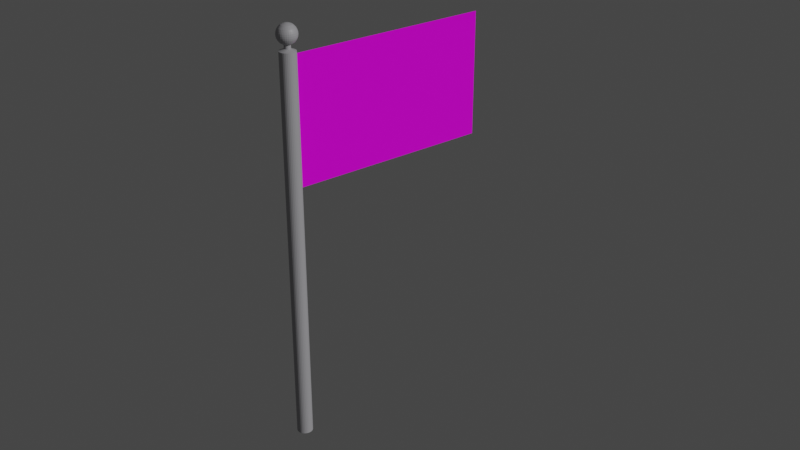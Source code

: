 # Source: Flag.blend  (saved by Blender 3.2.14; exported with 4.5.12 LTS)
import bpy
from mathutils import Matrix  # noqa: F401  (used for matrix-valued properties, if any)

bpy.ops.wm.read_factory_settings(use_empty=True)
scene = bpy.context.scene
scene.name = 'Scene'

# ---- collections
col_collection = bpy.data.collections.new('Collection'); scene.collection.children.link(col_collection)

# ---- images (referenced by path relative to the original .blend; pixels are not part of the script)
import os
ASSET_DIR = os.environ.get("B2B_ASSET_DIR", "")  # directory of the original .blend (textures are referenced by path, not embedded)
HERE = os.path.dirname(os.path.abspath(__file__))  # packed textures are extracted next to this script under _unpacked/

def load_image(name, relpath, width, height, colorspace="sRGB"):
    """Load a texture the original file referenced (path relative to the .blend, or extracted next to this script)."""
    p = next((c for c in (os.path.join(HERE, relpath), os.path.join(ASSET_DIR, relpath)) if relpath and os.path.exists(c)), "")
    if p:
        img = bpy.data.images.load(p, check_existing=True)
        img.name = name
    else:  # same state as the original file: an image datablock whose file is absent (Cycles renders it pink)
        img = bpy.data.images.new(name, width, height)
        img.source = "FILE"
        img.filepath = "//" + (relpath or name)
    img.colorspace_settings.name = colorspace
    return img
img_jordanflag_png = load_image('JordanFlag.png', 'JordanFlag.png', 1024, 1024, 'sRGB')

# ---- materials (node trees are filled in below, after node groups)
mat_material_001 = bpy.data.materials.new('Material.001')
mat_material_001.use_transparent_shadow = False
mat_material_002 = bpy.data.materials.new('Material.002')
mat_material_002.use_transparent_shadow = False

# ---- material node trees
mat_material_001.use_nodes = True; mat_material_001.node_tree.nodes.clear()
_N = mat_material_001.node_tree.nodes; _L = mat_material_001.node_tree.links
n0 = _N.new('ShaderNodeBsdfPrincipled'); n0.name = 'Principled BSDF'; n0.location = (10, 300)
n0.distribution = 'GGX'
n0.subsurface_method = 'RANDOM_WALK_SKIN'
n0.inputs[0].default_value = (0.402, 0.3968, 0.4179, 1.0)
n0.inputs[3].default_value = 1.45
n0.inputs[27].default_value = (0.0, 0.0, 0.0, 1.0)
n0.inputs[28].default_value = 1.0
n1 = _N.new('ShaderNodeOutputMaterial'); n1.name = 'Material Output'; n1.location = (300, 300)
_L.new(n0.outputs[0], n1.inputs[0])
n1.is_active_output = True
mat_material_002.use_nodes = True; mat_material_002.node_tree.nodes.clear()
_N = mat_material_002.node_tree.nodes; _L = mat_material_002.node_tree.links
n0 = _N.new('ShaderNodeBsdfPrincipled'); n0.name = 'Principled BSDF'; n0.location = (10, 300)
n0.distribution = 'GGX'
n0.subsurface_method = 'RANDOM_WALK_SKIN'
n0.inputs[2].default_value = 0.0
n0.inputs[3].default_value = 1.45
n0.inputs[27].default_value = (0.0, 0.0, 0.0, 1.0)
n0.inputs[28].default_value = 1.0
n1 = _N.new('ShaderNodeOutputMaterial'); n1.name = 'Material Output'; n1.location = (300, 300)
n2 = _N.new('ShaderNodeTexImage'); n2.name = 'Image Texture'; n2.location = (-309, 114)
n2.image = img_jordanflag_png
_L.new(n0.outputs[0], n1.inputs[0])
_L.new(n2.outputs[0], n0.inputs[0])
n1.is_active_output = True

# ---- world
world_world = bpy.data.worlds.new('World'); scene.world = world_world
world_world.use_nodes = True; world_world.node_tree.nodes.clear()
_N = world_world.node_tree.nodes; _L = world_world.node_tree.links
n0 = _N.new('ShaderNodeOutputWorld'); n0.name = 'World Output'; n0.location = (300, 300)
n1 = _N.new('ShaderNodeBackground'); n1.name = 'Background'; n1.location = (10, 300)
n1.inputs[0].default_value = (0.05088, 0.05088, 0.05088, 1.0)
_L.new(n1.outputs[0], n0.inputs[0])
n0.is_active_output = True
world_world.color = (0.05088, 0.05088, 0.05088)
world_world.use_sun_shadow = False
world_world.sun_shadow_jitter_overblur = 0.0

# ---- cameras
cam_camera = bpy.data.cameras.new('Camera')
cam_camera.clip_end = 100.0
cam_camera.ortho_scale = 7.314

# ---- lights
light_light = bpy.data.lights.new('Light', 'SUN')
light_light.transmission_factor = 0.0
light_light.angle = 0.1993
light_light.energy = 1.76
light_light.shadow_soft_size = 0.1
light_light.shadow_cascade_max_distance = 1000.0

# ---- meshes
me_cylinder = bpy.data.meshes.new('Cylinder')
me_cylinder.from_pydata([(0.0, 1.0, -1.0), (0.0, 1.0, 0.996), (0.1951, 0.9808, -1.0), (0.1951, 0.9808, 0.996), (0.3827, 0.9239, -1.0), (0.3827, 0.9239, 0.996), (0.5556, 0.8315, -1.0), (0.5556, 0.8315, 0.996), (0.7071, 0.7071, -1.0), (0.7071, 0.7071, 0.996), (0.8315, 0.5556, -1.0), (0.8315, 0.5556, 0.996), (0.9239, 0.3827, -1.0), (0.9239, 0.3827, 0.996), (0.9808, 0.1951, -1.0), (0.9808, 0.1951, 0.996), (1.0, -4.371e-08, -1.0), (1.0, -4.371e-08, 0.996), (0.9808, -0.1951, -1.0), (0.9808, -0.1951, 0.996), (0.9239, -0.3827, -1.0), (0.9239, -0.3827, 0.996), (0.8315, -0.5556, -1.0), (0.8315, -0.5556, 0.996), (0.7071, -0.7071, -1.0), (0.7071, -0.7071, 0.996), (0.5556, -0.8315, -1.0), (0.5556, -0.8315, 0.996), (0.3827, -0.9239, -1.0), (0.3827, -0.9239, 0.996), (0.1951, -0.9808, -1.0), (0.1951, -0.9808, 0.996), (-8.742e-08, -1.0, -1.0), (-8.742e-08, -1.0, 0.996), (-0.1951, -0.9808, -1.0), (-0.1951, -0.9808, 0.996), (-0.3827, -0.9239, -1.0), (-0.3827, -0.9239, 0.996), (-0.5556, -0.8315, -1.0), (-0.5556, -0.8315, 0.996), (-0.7071, -0.7071, -1.0), (-0.7071, -0.7071, 0.996), (-0.8315, -0.5556, -1.0), (-0.8315, -0.5556, 0.996), (-0.9239, -0.3827, -1.0), (-0.9239, -0.3827, 0.996), (-0.9808, -0.1951, -1.0), (-0.9808, -0.1951, 0.996), (-1.0, 1.192e-08, -1.0), (-1.0, 1.192e-08, 0.996), (-0.9808, 0.1951, -1.0), (-0.9808, 0.1951, 0.996), (-0.9239, 0.3827, -1.0), (-0.9239, 0.3827, 0.996), (-0.8315, 0.5556, -1.0), (-0.8315, 0.5556, 0.996), (-0.7071, 0.7071, -1.0), (-0.7071, 0.7071, 0.996), (-0.5556, 0.8315, -1.0), (-0.5556, 0.8315, 0.996), (-0.3827, 0.9239, -1.0), (-0.3827, 0.9239, 0.996), (-0.1951, 0.9808, -1.0), (-0.1951, 0.9808, 0.996), (0.07627, 0.3834, 1.006), (6.918e-08, 0.391, 1.006), (0.1496, 0.3612, 1.006), (0.2172, 0.3251, 1.006), (0.2764, 0.2764, 1.006), (0.3251, 0.2172, 1.006), (0.3612, 0.1496, 1.006), (0.3834, 0.07627, 1.006), (0.3834, -0.07627, 1.006), (0.3612, -0.1496, 1.006), (0.3251, -0.2172, 1.006), (0.2764, -0.2764, 1.006), (0.2172, -0.3251, 1.006), (0.1496, -0.3612, 1.006), (0.07627, -0.3834, 1.006), (3.5e-08, -0.391, 1.006), (-0.07627, -0.3834, 1.006), (-0.1496, -0.3612, 1.006), (-0.2172, -0.3251, 1.006), (-0.2764, -0.2764, 1.006), (-0.3251, -0.2172, 1.006), (-0.3612, -0.1496, 1.006), (-0.3834, -0.07627, 1.006), (-0.3834, 0.07627, 1.006), (-0.3612, 0.1496, 1.006), (-0.3251, 0.2172, 1.006), (-0.2764, 0.2764, 1.006), (-0.2172, 0.3251, 1.006), (-0.1496, 0.3612, 1.006), (-0.07627, 0.3834, 1.006), (5.845e-07, 0.2428, 1.12), (5.845e-07, 0.4762, 1.117), (5.845e-07, 0.6913, 1.113), (5.845e-07, 0.8799, 1.106), (5.845e-07, 1.035, 1.099), (5.845e-07, 1.15, 1.09), (5.845e-07, 1.22, 1.081), (5.845e-07, 1.035, 1.044), (5.845e-07, 0.8799, 1.036), (5.845e-07, 0.6913, 1.03), (0.04736, 0.2381, 1.12), (0.0929, 0.4671, 1.117), (0.1349, 0.6781, 1.113), (0.1717, 0.863, 1.106), (0.2019, 1.015, 1.099), (0.2243, 1.128, 1.09), (0.2381, 1.197, 1.081), (0.2428, 1.22, 1.071), (0.2381, 1.197, 1.061), (0.2243, 1.128, 1.052), (0.2019, 1.015, 1.044), (0.1717, 0.863, 1.036), (0.1349, 0.6781, 1.03), (0.0764, 0.3841, 1.025), (0.0929, 0.2243, 1.12), (0.1822, 0.44, 1.117), (0.2646, 0.6387, 1.113), (0.3367, 0.8129, 1.106), (0.396, 0.9559, 1.099), (0.44, 1.062, 1.09), (0.4671, 1.128, 1.081), (0.4762, 1.15, 1.071), (0.4671, 1.128, 1.061), (0.44, 1.062, 1.052), (0.396, 0.9559, 1.044), (0.3367, 0.8129, 1.036), (0.2646, 0.6387, 1.03), (0.1499, 0.3618, 1.025), (0.1349, 0.2019, 1.12), (0.2646, 0.3959, 1.117), (0.3841, 0.5748, 1.113), (0.4889, 0.7316, 1.106), (0.5748, 0.8603, 1.099), (0.6387, 0.9559, 1.09), (0.6781, 1.015, 1.081), (0.6913, 1.035, 1.071), (0.6781, 1.015, 1.061), (0.6387, 0.9559, 1.052), (0.5748, 0.8603, 1.044), (0.4889, 0.7316, 1.036), (0.3841, 0.5748, 1.03), (0.2176, 0.3256, 1.025), (0.1717, 0.1717, 1.12), (0.3367, 0.3367, 1.117), (0.4889, 0.4889, 1.113), (0.6222, 0.6222, 1.106), (0.7316, 0.7316, 1.099), (0.8129, 0.8129, 1.09), (0.863, 0.863, 1.081), (0.8799, 0.8799, 1.071), (0.863, 0.863, 1.061), (0.8129, 0.8129, 1.052), (0.7316, 0.7316, 1.044), (0.6222, 0.6222, 1.036), (0.4889, 0.4889, 1.03), (0.2769, 0.2769, 1.025), (0.2019, 0.1349, 1.12), (0.396, 0.2646, 1.117), (0.5748, 0.3841, 1.113), (0.7316, 0.4889, 1.106), (0.8603, 0.5748, 1.099), (0.9559, 0.6387, 1.09), (1.015, 0.6781, 1.081), (1.035, 0.6913, 1.071), (1.015, 0.6781, 1.061), (0.9559, 0.6387, 1.052), (0.8603, 0.5748, 1.044), (0.7316, 0.4889, 1.036), (0.5748, 0.3841, 1.03), (0.3256, 0.2176, 1.025), (0.2243, 0.0929, 1.12), (0.44, 0.1822, 1.117), (0.6387, 0.2646, 1.113), (0.8129, 0.3367, 1.106), (0.9559, 0.3959, 1.099), (1.062, 0.44, 1.09), (1.128, 0.4671, 1.081), (1.15, 0.4762, 1.071), (1.128, 0.4671, 1.061), (1.062, 0.44, 1.052), (0.9559, 0.3959, 1.044), (0.8129, 0.3367, 1.036), (0.6387, 0.2646, 1.03), (0.3618, 0.1499, 1.025), (0.2381, 0.04736, 1.12), (0.4671, 0.0929, 1.117), (0.6781, 0.1349, 1.113), (0.863, 0.1717, 1.106), (1.015, 0.2019, 1.099), (1.128, 0.2243, 1.09), (1.197, 0.2381, 1.081), (1.22, 0.2428, 1.071), (1.197, 0.2381, 1.061), (1.128, 0.2243, 1.052), (1.015, 0.2019, 1.044), (0.863, 0.1717, 1.036), (0.6781, 0.1349, 1.03), (0.3841, 0.0764, 1.025), (0.2428, -4.368e-07, 1.12), (0.4762, -5.017e-07, 1.117), (0.6913, -4.925e-07, 1.113), (0.8799, -4.09e-07, 1.106), (1.035, -4.647e-07, 1.099), (1.15, -3.719e-07, 1.09), (1.22, -4.647e-07, 1.081), (1.244, -5.574e-07, 1.071), (1.22, -4.647e-07, 1.061), (1.15, -5.388e-07, 1.052), (1.035, -4.832e-07, 1.044), (0.8799, -4.09e-07, 1.036), (0.6913, -4.925e-07, 1.03), (0.3916, -4.333e-07, 1.025), (0.2381, -0.04736, 1.12), (0.4671, -0.0929, 1.117), (0.6781, -0.1349, 1.113), (0.863, -0.1717, 1.106), (1.015, -0.2019, 1.099), (1.128, -0.2243, 1.09), (1.197, -0.2381, 1.081), (1.22, -0.2428, 1.071), (1.197, -0.2381, 1.061), (1.128, -0.2243, 1.052), (1.015, -0.2019, 1.044), (0.863, -0.1717, 1.036), (0.6781, -0.1349, 1.03), (0.3841, -0.0764, 1.025), (0.2243, -0.0929, 1.12), (0.44, -0.1822, 1.117), (0.6387, -0.2646, 1.113), (0.8129, -0.3367, 1.106), (0.9559, -0.396, 1.099), (1.062, -0.44, 1.09), (1.128, -0.4671, 1.081), (1.15, -0.4762, 1.071), (1.128, -0.4671, 1.061), (1.062, -0.44, 1.052), (0.9559, -0.396, 1.044), (0.8129, -0.3367, 1.036), (0.6387, -0.2646, 1.03), (0.3618, -0.1499, 1.025), (0.2019, -0.1349, 1.12), (0.396, -0.2646, 1.117), (0.5748, -0.3841, 1.113), (0.7316, -0.4889, 1.106), (0.8603, -0.5748, 1.099), (0.9559, -0.6387, 1.09), (1.015, -0.6781, 1.081), (1.035, -0.6913, 1.071), (1.015, -0.6781, 1.061), (0.9559, -0.6387, 1.052), (0.8603, -0.5748, 1.044), (0.7316, -0.4889, 1.036), (0.5748, -0.3841, 1.03), (0.3256, -0.2176, 1.025), (0.1717, -0.1717, 1.12), (0.3367, -0.3367, 1.117), (0.4889, -0.4889, 1.113), (0.6222, -0.6222, 1.106), (0.7316, -0.7316, 1.099), (0.8129, -0.8129, 1.09), (0.863, -0.863, 1.081), (0.8799, -0.8799, 1.071), (0.863, -0.863, 1.061), (0.8129, -0.8129, 1.052), (0.7316, -0.7316, 1.044), (0.6222, -0.6222, 1.036), (0.4889, -0.4889, 1.03), (0.2769, -0.2769, 1.025), (0.1349, -0.2019, 1.12), (0.2646, -0.396, 1.117), (0.3841, -0.5748, 1.113), (0.4889, -0.7316, 1.106), (0.5748, -0.8603, 1.099), (0.6387, -0.9559, 1.09), (0.6781, -1.015, 1.081), (0.6913, -1.035, 1.071), (0.6781, -1.015, 1.061), (0.6387, -0.9559, 1.052), (0.5748, -0.8603, 1.044), (0.4889, -0.7316, 1.036), (0.3841, -0.5748, 1.03), (0.2176, -0.3256, 1.025), (0.0929, -0.2243, 1.12), (0.1822, -0.44, 1.117), (0.2646, -0.6387, 1.113), (0.3367, -0.8129, 1.106), (0.396, -0.9559, 1.099), (0.44, -1.062, 1.09), (0.4671, -1.128, 1.081), (0.4762, -1.15, 1.071), (0.4671, -1.128, 1.061), (0.44, -1.062, 1.052), (0.396, -0.9559, 1.044), (0.3367, -0.8129, 1.036), (0.2646, -0.6387, 1.03), (0.1499, -0.3618, 1.025), (0.04736, -0.2381, 1.12), (0.0929, -0.4671, 1.117), (0.1349, -0.6781, 1.113), (0.1717, -0.863, 1.106), (0.2019, -1.015, 1.099), (0.2243, -1.128, 1.09), (0.2381, -1.197, 1.081), (0.2428, -1.22, 1.071), (0.2381, -1.197, 1.061), (0.2243, -1.128, 1.052), (0.2019, -1.015, 1.044), (0.1717, -0.863, 1.036), (0.1349, -0.6781, 1.03), (0.0764, -0.3841, 1.025), (5.871e-07, -0.2428, 1.12), (5.501e-07, -0.4762, 1.117), (5.037e-07, -0.6913, 1.113), (6.428e-07, -0.8799, 1.106), (5.686e-07, -1.035, 1.099), (6.057e-07, -1.15, 1.09), (4.944e-07, -1.22, 1.081), (2.534e-07, -1.244, 1.071), (4.944e-07, -1.22, 1.061), (4.388e-07, -1.15, 1.052), (5.315e-07, -1.035, 1.044), (6.428e-07, -0.8799, 1.036), (5.037e-07, -0.6913, 1.03), (5.48e-07, -0.3916, 1.025), (-0.04736, -0.2381, 1.12), (-0.0929, -0.4671, 1.117), (-0.1349, -0.6781, 1.113), (-0.1717, -0.863, 1.106), (-0.2019, -1.015, 1.099), (-0.2243, -1.128, 1.09), (-0.2381, -1.197, 1.081), (-0.2428, -1.22, 1.071), (-0.2381, -1.197, 1.061), (-0.2243, -1.128, 1.052), (-0.2019, -1.015, 1.044), (-0.1717, -0.863, 1.036), (-0.1349, -0.6781, 1.03), (-0.0764, -0.3841, 1.025), (-0.0929, -0.2243, 1.12), (-0.1822, -0.44, 1.117), (-0.2646, -0.6387, 1.113), (-0.3367, -0.8129, 1.106), (-0.3959, -0.9559, 1.099), (-0.44, -1.062, 1.09), (-0.4671, -1.128, 1.081), (-0.4762, -1.15, 1.071), (-0.4671, -1.128, 1.061), (-0.44, -1.062, 1.052), (-0.3959, -0.9559, 1.044), (-0.3367, -0.8129, 1.036), (-0.2646, -0.6387, 1.03), (-0.1499, -0.3618, 1.025), (-0.1349, -0.2019, 1.12), (-0.2646, -0.396, 1.117), (-0.3841, -0.5748, 1.113), (-0.4889, -0.7316, 1.106), (-0.5748, -0.8603, 1.099), (-0.6387, -0.9559, 1.09), (-0.6781, -1.015, 1.081), (-0.6913, -1.035, 1.071), (-0.6781, -1.015, 1.061), (-0.6387, -0.9559, 1.052), (-0.5748, -0.8603, 1.044), (-0.4889, -0.7316, 1.036), (-0.3841, -0.5748, 1.03), (-0.2176, -0.3256, 1.025), (-0.1717, -0.1717, 1.12), (-0.3367, -0.3367, 1.117), (-0.4889, -0.4889, 1.113), (-0.6222, -0.6222, 1.106), (-0.7316, -0.7316, 1.099), (-0.8129, -0.8129, 1.09), (-0.863, -0.863, 1.081), (-0.8799, -0.8799, 1.071), (-0.863, -0.863, 1.061), (-0.8129, -0.8129, 1.052), (-0.7316, -0.7316, 1.044), (-0.6222, -0.6222, 1.036), (-0.4889, -0.4889, 1.03), (-0.2769, -0.2769, 1.025), (-0.2019, -0.1349, 1.12), (-0.3959, -0.2646, 1.117), (-0.5748, -0.3841, 1.113), (-0.7316, -0.4889, 1.106), (-0.8603, -0.5748, 1.099), (-0.9559, -0.6387, 1.09), (-1.015, -0.6781, 1.081), (-1.035, -0.6913, 1.071), (-1.015, -0.6781, 1.061), (-0.9559, -0.6387, 1.052), (-0.8603, -0.5748, 1.044), (-0.7316, -0.4889, 1.036), (-0.5748, -0.3841, 1.03), (-0.3256, -0.2176, 1.025), (4.84e-07, -5.017e-07, 1.121), (-0.2243, -0.0929, 1.12), (-0.44, -0.1822, 1.117), (-0.6387, -0.2646, 1.113), (-0.8129, -0.3367, 1.106), (-0.9559, -0.396, 1.099), (-1.062, -0.44, 1.09), (-1.128, -0.4671, 1.081), (-1.15, -0.4762, 1.071), (-1.128, -0.4671, 1.061), (-1.062, -0.44, 1.052), (-0.9559, -0.396, 1.044), (-0.8129, -0.3367, 1.036), (-0.6387, -0.2646, 1.03), (-0.3618, -0.1499, 1.025), (-0.2381, -0.04736, 1.12), (-0.4671, -0.0929, 1.117), (-0.6781, -0.1349, 1.113), (-0.863, -0.1717, 1.106), (-1.015, -0.2019, 1.099), (-1.128, -0.2243, 1.09), (-1.197, -0.2381, 1.081), (-1.22, -0.2428, 1.071), (-1.197, -0.2381, 1.061), (-1.128, -0.2243, 1.052), (-1.015, -0.2019, 1.044), (-0.863, -0.1717, 1.036), (-0.6781, -0.1349, 1.03), (-0.3841, -0.0764, 1.025), (-0.2428, -4.415e-07, 1.12), (-0.4762, -4.09e-07, 1.117), (-0.6913, -3.441e-07, 1.113), (-0.8799, -4.647e-07, 1.106), (-1.035, -4.09e-07, 1.099), (-1.15, -3.534e-07, 1.09), (-1.22, -2.607e-07, 1.081), (-1.244, 1.287e-07, 1.071), (-1.22, -2.607e-07, 1.061), (-1.15, -2.051e-07, 1.052), (-1.035, -3.905e-07, 1.044), (-0.8799, -4.647e-07, 1.036), (-0.6913, -3.441e-07, 1.03), (-0.3916, -3.952e-07, 1.025), (-0.2381, 0.04736, 1.12), (-0.4671, 0.0929, 1.117), (-0.6781, 0.1349, 1.113), (-0.863, 0.1717, 1.106), (-1.015, 0.2019, 1.099), (-1.128, 0.2243, 1.09), (-1.197, 0.2381, 1.081), (-1.22, 0.2428, 1.071), (-1.197, 0.2381, 1.061), (-1.128, 0.2243, 1.052), (-1.015, 0.2019, 1.044), (-0.863, 0.1717, 1.036), (-0.6781, 0.1349, 1.03), (-0.3841, 0.0764, 1.025), (-0.2243, 0.0929, 1.12), (-0.44, 0.1822, 1.117), (-0.6387, 0.2646, 1.113), (-0.8129, 0.3367, 1.106), (-0.9559, 0.3959, 1.099), (-1.062, 0.44, 1.09), (-1.128, 0.4671, 1.081), (-1.15, 0.4762, 1.071), (-1.128, 0.4671, 1.061), (-1.062, 0.44, 1.052), (-0.9559, 0.3959, 1.044), (-0.8129, 0.3367, 1.036), (-0.6387, 0.2646, 1.03), (-0.3618, 0.1499, 1.025), (-0.2019, 0.1349, 1.12), (-0.3959, 0.2646, 1.117), (-0.5748, 0.3841, 1.113), (-0.7316, 0.4889, 1.106), (-0.8603, 0.5748, 1.099), (-0.9559, 0.6387, 1.09), (-1.015, 0.6781, 1.081), (-1.035, 0.6913, 1.071), (-1.015, 0.6781, 1.061), (-0.9559, 0.6387, 1.052), (-0.8603, 0.5748, 1.044), (-0.7316, 0.4889, 1.036), (-0.5748, 0.3841, 1.03), (-0.3256, 0.2176, 1.025), (-0.1717, 0.1717, 1.12), (-0.3367, 0.3367, 1.117), (-0.4889, 0.4889, 1.113), (-0.6222, 0.6222, 1.106), (-0.7316, 0.7316, 1.099), (-0.8129, 0.8129, 1.09), (-0.863, 0.863, 1.081), (-0.8799, 0.8799, 1.071), (-0.863, 0.863, 1.061), (-0.8129, 0.8129, 1.052), (-0.7316, 0.7316, 1.044), (-0.6222, 0.6222, 1.036), (-0.4889, 0.4889, 1.03), (-0.2769, 0.2769, 1.025), (-0.1349, 0.2019, 1.12), (-0.2646, 0.3959, 1.117), (-0.3841, 0.5748, 1.113), (-0.4889, 0.7316, 1.106), (-0.5748, 0.8603, 1.099), (-0.6387, 0.9559, 1.09), (-0.6781, 1.015, 1.081), (-0.6913, 1.035, 1.071), (-0.6781, 1.015, 1.061), (-0.6387, 0.9559, 1.052), (-0.5748, 0.8603, 1.044), (-0.4889, 0.7316, 1.036), (-0.3841, 0.5748, 1.03), (-0.2176, 0.3256, 1.025), (-0.0929, 0.2243, 1.12), (-0.1822, 0.44, 1.117), (-0.2646, 0.6387, 1.113), (-0.3367, 0.8129, 1.106), (-0.3959, 0.9559, 1.099), (-0.44, 1.062, 1.09), (-0.4671, 1.128, 1.081), (-0.4762, 1.15, 1.071), (-0.4671, 1.128, 1.061), (-0.44, 1.062, 1.052), (-0.3959, 0.9559, 1.044), (-0.3367, 0.8129, 1.036), (-0.2646, 0.6387, 1.03), (-0.1499, 0.3618, 1.025), (-0.04736, 0.2381, 1.12), (-0.0929, 0.4671, 1.117), (-0.1349, 0.6781, 1.113), (-0.1717, 0.863, 1.106), (-0.2019, 1.015, 1.099), (-0.2243, 1.128, 1.09), (-0.2381, 1.197, 1.081), (-0.2428, 1.22, 1.071), (-0.2381, 1.197, 1.061), (-0.2243, 1.128, 1.052), (-0.2019, 1.015, 1.044), (-0.1717, 0.863, 1.036), (-0.1349, 0.6781, 1.03), (-0.0764, 0.3841, 1.025), (1.255e-06, 1.244, 1.071), (8.653e-07, 1.22, 1.061), (8.282e-07, 1.15, 1.052), (6.166e-07, 0.3916, 1.025), (0.3916, -4.333e-07, 1.006), (-0.3916, -3.952e-07, 1.006)], [], [(0, 1, 3, 2), (2, 3, 5, 4), (4, 5, 7, 6), (6, 7, 9, 8), (8, 9, 11, 10), (10, 11, 13, 12), (12, 13, 15, 14), (14, 15, 17, 16), (16, 17, 19, 18), (18, 19, 21, 20), (20, 21, 23, 22), (22, 23, 25, 24), (24, 25, 27, 26), (26, 27, 29, 28), (28, 29, 31, 30), (30, 31, 33, 32), (32, 33, 35, 34), (34, 35, 37, 36), (36, 37, 39, 38), (38, 39, 41, 40), (40, 41, 43, 42), (42, 43, 45, 44), (44, 45, 47, 46), (46, 47, 49, 48), (48, 49, 51, 50), (50, 51, 53, 52), (52, 53, 55, 54), (54, 55, 57, 56), (56, 57, 59, 58), (58, 59, 61, 60), (11, 9, 68, 69), (60, 61, 63, 62), (62, 63, 1, 0), (0, 2, 4, 6, 8, 10, 12, 14, 16, 18, 20, 22, 24, 26, 28, 30, 32, 34, 36, 38, 40, 42, 44, 46, 48, 50, 52, 54, 56, 58, 60, 62), (5, 3, 64, 66), (29, 27, 76, 77), (47, 45, 85, 86), (21, 19, 72, 73), (39, 37, 81, 82), (57, 55, 89, 90), (13, 11, 69, 70), (31, 29, 77, 78), (49, 47, 86, 544), (7, 5, 66, 67), (23, 21, 73, 74), (41, 39, 82, 83), (59, 57, 90, 91), (15, 13, 70, 71), (33, 31, 78, 79), (51, 49, 544, 87), (1, 63, 93, 65), (25, 23, 74, 75), (43, 41, 83, 84), (61, 59, 91, 92), (17, 15, 71, 543), (35, 33, 79, 80), (53, 51, 87, 88), (9, 7, 67, 68), (27, 25, 75, 76), (45, 43, 84, 85), (63, 61, 92, 93), (19, 17, 543, 72), (37, 35, 80, 81), (55, 53, 88, 89), (3, 1, 65, 64), (539, 100, 110, 111), (94, 398, 104), (540, 539, 111, 112), (95, 94, 104, 105), (541, 540, 112, 113), (96, 95, 105, 106), (101, 541, 113, 114), (97, 96, 106, 107), (102, 101, 114, 115), (98, 97, 107, 108), (103, 102, 115, 116), (99, 98, 108, 109), (542, 103, 116, 117), (100, 99, 109, 110), (109, 108, 122, 123), (117, 116, 130, 131), (110, 109, 123, 124), (111, 110, 124, 125), (104, 398, 118), (112, 111, 125, 126), (105, 104, 118, 119), (113, 112, 126, 127), (106, 105, 119, 120), (114, 113, 127, 128), (107, 106, 120, 121), (115, 114, 128, 129), (108, 107, 121, 122), (116, 115, 129, 130), (127, 126, 140, 141), (120, 119, 133, 134), (128, 127, 141, 142), (121, 120, 134, 135), (129, 128, 142, 143), (122, 121, 135, 136), (130, 129, 143, 144), (123, 122, 136, 137), (131, 130, 144, 145), (124, 123, 137, 138), (125, 124, 138, 139), (118, 398, 132), (126, 125, 139, 140), (119, 118, 132, 133), (145, 144, 158, 159), (138, 137, 151, 152), (139, 138, 152, 153), (132, 398, 146), (140, 139, 153, 154), (133, 132, 146, 147), (141, 140, 154, 155), (134, 133, 147, 148), (142, 141, 155, 156), (135, 134, 148, 149), (143, 142, 156, 157), (136, 135, 149, 150), (144, 143, 157, 158), (137, 136, 150, 151), (156, 155, 169, 170), (149, 148, 162, 163), (157, 156, 170, 171), (150, 149, 163, 164), (158, 157, 171, 172), (151, 150, 164, 165), (159, 158, 172, 173), (152, 151, 165, 166), (153, 152, 166, 167), (146, 398, 160), (154, 153, 167, 168), (147, 146, 160, 161), (155, 154, 168, 169), (148, 147, 161, 162), (167, 166, 180, 181), (160, 398, 174), (168, 167, 181, 182), (161, 160, 174, 175), (169, 168, 182, 183), (162, 161, 175, 176), (170, 169, 183, 184), (163, 162, 176, 177), (171, 170, 184, 185), (164, 163, 177, 178), (172, 171, 185, 186), (165, 164, 178, 179), (173, 172, 186, 187), (166, 165, 179, 180), (177, 176, 190, 191), (185, 184, 198, 199), (178, 177, 191, 192), (186, 185, 199, 200), (179, 178, 192, 193), (187, 186, 200, 201), (180, 179, 193, 194), (181, 180, 194, 195), (174, 398, 188), (182, 181, 195, 196), (175, 174, 188, 189), (183, 182, 196, 197), (176, 175, 189, 190), (184, 183, 197, 198), (195, 194, 208, 209), (188, 398, 202), (196, 195, 209, 210), (189, 188, 202, 203), (197, 196, 210, 211), (190, 189, 203, 204), (198, 197, 211, 212), (191, 190, 204, 205), (199, 198, 212, 213), (192, 191, 205, 206), (200, 199, 213, 214), (193, 192, 206, 207), (201, 200, 214, 215), (194, 193, 207, 208), (213, 212, 226, 227), (206, 205, 219, 220), (214, 213, 227, 228), (207, 206, 220, 221), (215, 214, 228, 229), (208, 207, 221, 222), (209, 208, 222, 223), (202, 398, 216), (210, 209, 223, 224), (203, 202, 216, 217), (211, 210, 224, 225), (204, 203, 217, 218), (212, 211, 225, 226), (205, 204, 218, 219), (216, 398, 230), (224, 223, 237, 238), (217, 216, 230, 231), (225, 224, 238, 239), (218, 217, 231, 232), (226, 225, 239, 240), (219, 218, 232, 233), (227, 226, 240, 241), (220, 219, 233, 234), (228, 227, 241, 242), (221, 220, 234, 235), (229, 228, 242, 243), (222, 221, 235, 236), (223, 222, 236, 237), (234, 233, 247, 248), (242, 241, 255, 256), (235, 234, 248, 249), (243, 242, 256, 257), (236, 235, 249, 250), (237, 236, 250, 251), (230, 398, 244), (238, 237, 251, 252), (231, 230, 244, 245), (239, 238, 252, 253), (232, 231, 245, 246), (240, 239, 253, 254), (233, 232, 246, 247), (241, 240, 254, 255), (252, 251, 265, 266), (245, 244, 258, 259), (253, 252, 266, 267), (246, 245, 259, 260), (254, 253, 267, 268), (247, 246, 260, 261), (255, 254, 268, 269), (248, 247, 261, 262), (256, 255, 269, 270), (249, 248, 262, 263), (257, 256, 270, 271), (250, 249, 263, 264), (251, 250, 264, 265), (244, 398, 258), (270, 269, 283, 284), (263, 262, 276, 277), (271, 270, 284, 285), (264, 263, 277, 278), (265, 264, 278, 279), (258, 398, 272), (266, 265, 279, 280), (259, 258, 272, 273), (267, 266, 280, 281), (260, 259, 273, 274), (268, 267, 281, 282), (261, 260, 274, 275), (269, 268, 282, 283), (262, 261, 275, 276), (281, 280, 294, 295), (274, 273, 287, 288), (282, 281, 295, 296), (275, 274, 288, 289), (283, 282, 296, 297), (276, 275, 289, 290), (284, 283, 297, 298), (277, 276, 290, 291), (285, 284, 298, 299), (278, 277, 291, 292), (279, 278, 292, 293), (272, 398, 286), (280, 279, 293, 294), (273, 272, 286, 287), (299, 298, 312, 313), (292, 291, 305, 306), (293, 292, 306, 307), (286, 398, 300), (294, 293, 307, 308), (287, 286, 300, 301), (295, 294, 308, 309), (288, 287, 301, 302), (296, 295, 309, 310), (289, 288, 302, 303), (297, 296, 310, 311), (290, 289, 303, 304), (298, 297, 311, 312), (291, 290, 304, 305), (302, 301, 315, 316), (310, 309, 323, 324), (303, 302, 316, 317), (311, 310, 324, 325), (304, 303, 317, 318), (312, 311, 325, 326), (305, 304, 318, 319), (313, 312, 326, 327), (306, 305, 319, 320), (307, 306, 320, 321), (300, 398, 314), (308, 307, 321, 322), (301, 300, 314, 315), (309, 308, 322, 323), (320, 319, 333, 334), (321, 320, 334, 335), (314, 398, 328), (322, 321, 335, 336), (315, 314, 328, 329), (323, 322, 336, 337), (316, 315, 329, 330), (324, 323, 337, 338), (317, 316, 330, 331), (325, 324, 338, 339), (318, 317, 331, 332), (326, 325, 339, 340), (319, 318, 332, 333), (327, 326, 340, 341), (338, 337, 351, 352), (331, 330, 344, 345), (339, 338, 352, 353), (332, 331, 345, 346), (340, 339, 353, 354), (333, 332, 346, 347), (341, 340, 354, 355), (334, 333, 347, 348), (335, 334, 348, 349), (328, 398, 342), (336, 335, 349, 350), (329, 328, 342, 343), (337, 336, 350, 351), (330, 329, 343, 344), (349, 348, 362, 363), (342, 398, 356), (350, 349, 363, 364), (343, 342, 356, 357), (351, 350, 364, 365), (344, 343, 357, 358), (352, 351, 365, 366), (345, 344, 358, 359), (353, 352, 366, 367), (346, 345, 359, 360), (354, 353, 367, 368), (347, 346, 360, 361), (355, 354, 368, 369), (348, 347, 361, 362), (359, 358, 372, 373), (367, 366, 380, 381), (360, 359, 373, 374), (368, 367, 381, 382), (361, 360, 374, 375), (369, 368, 382, 383), (362, 361, 375, 376), (363, 362, 376, 377), (356, 398, 370), (364, 363, 377, 378), (357, 356, 370, 371), (365, 364, 378, 379), (358, 357, 371, 372), (366, 365, 379, 380), (377, 376, 390, 391), (370, 398, 384), (378, 377, 391, 392), (371, 370, 384, 385), (379, 378, 392, 393), (372, 371, 385, 386), (380, 379, 393, 394), (373, 372, 386, 387), (381, 380, 394, 395), (374, 373, 387, 388), (382, 381, 395, 396), (375, 374, 388, 389), (383, 382, 396, 397), (376, 375, 389, 390), (395, 394, 409, 410), (388, 387, 402, 403), (396, 395, 410, 411), (389, 388, 403, 404), (397, 396, 411, 412), (390, 389, 404, 405), (391, 390, 405, 406), (384, 398, 399), (392, 391, 406, 407), (385, 384, 399, 400), (393, 392, 407, 408), (386, 385, 400, 401), (394, 393, 408, 409), (387, 386, 401, 402), (407, 406, 420, 421), (400, 399, 413, 414), (408, 407, 421, 422), (401, 400, 414, 415), (409, 408, 422, 423), (402, 401, 415, 416), (410, 409, 423, 424), (403, 402, 416, 417), (411, 410, 424, 425), (404, 403, 417, 418), (412, 411, 425, 426), (405, 404, 418, 419), (406, 405, 419, 420), (399, 398, 413), (425, 424, 438, 439), (418, 417, 431, 432), (426, 425, 439, 440), (419, 418, 432, 433), (420, 419, 433, 434), (413, 398, 427), (421, 420, 434, 435), (414, 413, 427, 428), (422, 421, 435, 436), (415, 414, 428, 429), (423, 422, 436, 437), (416, 415, 429, 430), (424, 423, 437, 438), (417, 416, 430, 431), (428, 427, 441, 442), (436, 435, 449, 450), (429, 428, 442, 443), (437, 436, 450, 451), (430, 429, 443, 444), (438, 437, 451, 452), (431, 430, 444, 445), (439, 438, 452, 453), (432, 431, 445, 446), (440, 439, 453, 454), (433, 432, 446, 447), (434, 433, 447, 448), (427, 398, 441), (435, 434, 448, 449), (446, 445, 459, 460), (454, 453, 467, 468), (447, 446, 460, 461), (448, 447, 461, 462), (441, 398, 455), (449, 448, 462, 463), (442, 441, 455, 456), (450, 449, 463, 464), (443, 442, 456, 457), (451, 450, 464, 465), (444, 443, 457, 458), (452, 451, 465, 466), (445, 444, 458, 459), (453, 452, 466, 467), (464, 463, 477, 478), (457, 456, 470, 471), (465, 464, 478, 479), (458, 457, 471, 472), (466, 465, 479, 480), (459, 458, 472, 473), (467, 466, 480, 481), (460, 459, 473, 474), (468, 467, 481, 482), (461, 460, 474, 475), (462, 461, 475, 476), (455, 398, 469), (463, 462, 476, 477), (456, 455, 469, 470), (482, 481, 495, 496), (475, 474, 488, 489), (476, 475, 489, 490), (469, 398, 483), (477, 476, 490, 491), (470, 469, 483, 484), (478, 477, 491, 492), (471, 470, 484, 485), (479, 478, 492, 493), (472, 471, 485, 486), (480, 479, 493, 494), (473, 472, 486, 487), (481, 480, 494, 495), (474, 473, 487, 488), (485, 484, 498, 499), (493, 492, 506, 507), (486, 485, 499, 500), (494, 493, 507, 508), (487, 486, 500, 501), (495, 494, 508, 509), (488, 487, 501, 502), (496, 495, 509, 510), (489, 488, 502, 503), (490, 489, 503, 504), (483, 398, 497), (491, 490, 504, 505), (484, 483, 497, 498), (492, 491, 505, 506), (503, 502, 516, 517), (504, 503, 517, 518), (497, 398, 511), (505, 504, 518, 519), (498, 497, 511, 512), (506, 505, 519, 520), (499, 498, 512, 513), (507, 506, 520, 521), (500, 499, 513, 514), (508, 507, 521, 522), (501, 500, 514, 515), (509, 508, 522, 523), (502, 501, 515, 516), (510, 509, 523, 524), (521, 520, 534, 535), (514, 513, 527, 528), (522, 521, 535, 536), (515, 514, 528, 529), (523, 522, 536, 537), (516, 515, 529, 530), (524, 523, 537, 538), (517, 516, 530, 531), (518, 517, 531, 532), (511, 398, 525), (519, 518, 532, 533), (512, 511, 525, 526), (520, 519, 533, 534), (513, 512, 526, 527), (532, 531, 100, 539), (525, 398, 94), (533, 532, 539, 540), (526, 525, 94, 95), (534, 533, 540, 541), (527, 526, 95, 96), (535, 534, 541, 101), (528, 527, 96, 97), (536, 535, 101, 102), (529, 528, 97, 98), (537, 536, 102, 103), (530, 529, 98, 99), (538, 537, 103, 542), (531, 530, 99, 100), (229, 243, 73, 72), (66, 67, 68, 69, 70, 71, 543, 72, 73, 74, 75, 76, 77, 78, 79, 80, 81, 82, 83, 84, 85, 86, 544, 87, 88, 89, 90, 91, 92, 93, 65, 64), (145, 159, 68, 67), (257, 271, 75, 74), (201, 215, 543, 71), (173, 187, 70, 69), (524, 538, 93, 92), (496, 510, 91, 90), (117, 131, 66, 64), (468, 482, 89, 88), (299, 313, 78, 77), (440, 454, 87, 544), (383, 397, 84, 83), (355, 369, 82, 81), (412, 426, 86, 85), (542, 117, 64, 65), (327, 341, 80, 79), (482, 496, 90, 89), (271, 285, 76, 75), (243, 257, 74, 73), (215, 229, 72, 543), (454, 468, 88, 87), (187, 201, 71, 70), (510, 524, 92, 91), (159, 173, 69, 68), (538, 542, 65, 93), (426, 440, 544, 86), (131, 145, 67, 66), (369, 383, 83, 82), (397, 412, 85, 84), (341, 355, 81, 80), (313, 327, 79, 78), (285, 299, 77, 76)])
_uv = me_cylinder.uv_layers.new(name='UVMap')
_uv.uv.foreach_set('vector', [1.0, 0.5, 1.0, 1.0, 0.9688, 1.0, 0.9688, 0.5, 0.9688, 0.5, 0.9688, 1.0, 0.9375, 1.0, 0.9375, 0.5, 0.9375, 0.5, 0.9375, 1.0, 0.9062, 1.0, 0.9062, 0.5, 0.9062, 0.5, 0.9062, 1.0, 0.875, 1.0, 0.875, 0.5, 0.875, 0.5, 0.875, 1.0, 0.8438, 1.0, 0.8438, 0.5, 0.8438, 0.5, 0.8438, 1.0, 0.8125, 1.0, 0.8125, 0.5, 0.8125, 0.5, 0.8125, 1.0, 0.7812, 1.0, 0.7812, 0.5, 0.7812, 0.5, 0.7812, 1.0, 0.75, 1.0, 0.75, 0.5, 0.75, 0.5, 0.75, 1.0, 0.7188, 1.0, 0.7188, 0.5, 0.7188, 0.5, 0.7188, 1.0, 0.6875, 1.0, 0.6875, 0.5, 0.6875, 0.5, 0.6875, 1.0, 0.6562, 1.0, 0.6562, 0.5, 0.6562, 0.5, 0.6562, 1.0, 0.625, 1.0, 0.625, 0.5, 0.625, 0.5, 0.625, 1.0, 0.5938, 1.0, 0.5938, 0.5, 0.5938, 0.5, 0.5938, 1.0, 0.5625, 1.0, 0.5625, 0.5, 0.5625, 0.5, 0.5625, 1.0, 0.5312, 1.0, 0.5312, 0.5, 0.5312, 0.5, 0.5312, 1.0, 0.5, 1.0, 0.5, 0.5, 0.5, 0.5, 0.5, 1.0, 0.4688, 1.0, 0.4688, 0.5, 0.4688, 0.5, 0.4688, 1.0, 0.4375, 1.0, 0.4375, 0.5, 0.4375, 0.5, 0.4375, 1.0, 0.4062, 1.0, 0.4062, 0.5, 0.4062, 0.5, 0.4062, 1.0, 0.375, 1.0, 0.375, 0.5, 0.375, 0.5, 0.375, 1.0, 0.3438, 1.0, 0.3438, 0.5, 0.3438, 0.5, 0.3438, 1.0, 0.3125, 1.0, 0.3125, 0.5, 0.3125, 0.5, 0.3125, 1.0, 0.2812, 1.0, 0.2812, 0.5, 0.2812, 0.5, 0.2812, 1.0, 0.25, 1.0, 0.25, 0.5, 0.25, 0.5, 0.25, 1.0, 0.2188, 1.0, 0.2188, 0.5, 0.2188, 0.5, 0.2188, 1.0, 0.1875, 1.0, 0.1875, 0.5, 0.1875, 0.5, 0.1875, 1.0, 0.1562, 1.0, 0.1562, 0.5, 0.1562, 0.5, 0.1562, 1.0, 0.125, 1.0, 0.125, 0.5, 0.125, 0.5, 0.125, 1.0, 0.09375, 1.0, 0.09375, 0.5, 0.09375, 0.5, 0.09375, 1.0, 0.0625, 1.0, 0.0625, 0.5, 0.8438, 1.0, 0.875, 1.0, 0.875, 1.0, 0.8438, 1.0, 0.0625, 0.5, 0.0625, 1.0, 0.03125, 1.0, 0.03125, 0.5, 0.03125, 0.5, 0.03125, 1.0, 0.0, 1.0, 0.0, 0.5, 0.75, 0.49, 0.7968, 0.4854, 0.8418, 0.4717, 0.8833, 0.4496, 0.9197, 0.4197, 0.9496, 0.3833, 0.9717, 0.3418, 0.9854, 0.2968, 0.99, 0.25, 0.9854, 0.2032, 0.9717, 0.1582, 0.9496, 0.1167, 0.9197, 0.08029, 0.8833, 0.05045, 0.8418, 0.02827, 0.7968, 0.01461, 0.75, 0.01, 0.7032, 0.01461, 0.6582, 0.02827, 0.6167, 0.05045, 0.5803, 0.08029, 0.5504, 0.1167, 0.5283, 0.1582, 0.5146, 0.2032, 0.51, 0.25, 0.5146, 0.2968, 0.5283, 0.3418, 0.5504, 0.3833, 0.5803, 0.4197, 0.6167, 0.4496, 0.6582, 0.4717, 0.7032, 0.4854, 0.9375, 1.0, 0.9688, 1.0, 0.9688, 1.0, 0.9375, 1.0, 0.5625, 1.0, 0.5938, 1.0, 0.5938, 1.0, 0.5625, 1.0, 0.2812, 1.0, 0.3125, 1.0, 0.3125, 1.0, 0.2812, 1.0, 0.6875, 1.0, 0.7188, 1.0, 0.7188, 1.0, 0.6875, 1.0, 0.4062, 1.0, 0.4375, 1.0, 0.4375, 1.0, 0.4062, 1.0, 0.125, 1.0, 0.1562, 1.0, 0.1562, 1.0, 0.125, 1.0, 0.8125, 1.0, 0.8438, 1.0, 0.8438, 1.0, 0.8125, 1.0, 0.5312, 1.0, 0.5625, 1.0, 0.5625, 1.0, 0.5312, 1.0, 0.25, 1.0, 0.2812, 1.0, 0.2812, 1.0, 0.25, 1.0, 0.9062, 1.0, 0.9375, 1.0, 0.9375, 1.0, 0.9062, 1.0, 0.6562, 1.0, 0.6875, 1.0, 0.6875, 1.0, 0.6562, 1.0, 0.375, 1.0, 0.4062, 1.0, 0.4062, 1.0, 0.375, 1.0, 0.09375, 1.0, 0.125, 1.0, 0.125, 1.0, 0.09375, 1.0, 0.7812, 1.0, 0.8125, 1.0, 0.8125, 1.0, 0.7812, 1.0, 0.5, 1.0, 0.5312, 1.0, 0.5312, 1.0, 0.5, 1.0, 0.2188, 1.0, 0.25, 1.0, 0.25, 1.0, 0.2188, 1.0, 0.0, 1.0, 0.03125, 1.0, 0.03125, 1.0, 0.0, 1.0, 0.625, 1.0, 0.6562, 1.0, 0.6562, 1.0, 0.625, 1.0, 0.3438, 1.0, 0.375, 1.0, 0.375, 1.0, 0.3438, 1.0, 0.0625, 1.0, 0.09375, 1.0, 0.09375, 1.0, 0.0625, 1.0, 0.75, 1.0, 0.7812, 1.0, 0.7812, 1.0, 0.75, 1.0, 0.4688, 1.0, 0.5, 1.0, 0.5, 1.0, 0.4688, 1.0, 0.1875, 1.0, 0.2188, 1.0, 0.2188, 1.0, 0.1875, 1.0, 0.875, 1.0, 0.9062, 1.0, 0.9062, 1.0, 0.875, 1.0, 0.5938, 1.0, 0.625, 1.0, 0.625, 1.0, 0.5938, 1.0, 0.3125, 1.0, 0.3438, 1.0, 0.3438, 1.0, 0.3125, 1.0, 0.03125, 1.0, 0.0625, 1.0, 0.0625, 1.0, 0.03125, 1.0, 0.7188, 1.0, 0.75, 1.0, 0.75, 1.0, 0.7188, 1.0, 0.4375, 1.0, 0.4688, 1.0, 0.4688, 1.0, 0.4375, 1.0, 0.1562, 1.0, 0.1875, 1.0, 0.1875, 1.0, 0.1562, 1.0, 0.9688, 1.0, 1.0, 1.0, 1.0, 1.0, 0.9688, 1.0, 0.75, 0.5, 0.75, 0.5625, 0.7188, 0.5625, 0.7188, 0.5, 0.75, 0.9375, 0.7344, 1.0, 0.7188, 0.9375, 0.75, 0.4375, 0.75, 0.5, 0.7188, 0.5, 0.7188, 0.4375, 0.75, 0.875, 0.75, 0.9375, 0.7188, 0.9375, 0.7188, 0.875, 0.75, 0.375, 0.75, 0.4375, 0.7188, 0.4375, 0.7188, 0.375, 0.75, 0.8125, 0.75, 0.875, 0.7188, 0.875, 0.7188, 0.8125, 0.75, 0.3125, 0.75, 0.375, 0.7188, 0.375, 0.7188, 0.3125, 0.75, 0.75, 0.75, 0.8125, 0.7188, 0.8125, 0.7188, 0.75, 0.75, 0.25, 0.75, 0.3125, 0.7188, 0.3125, 0.7188, 0.25, 0.75, 0.6875, 0.75, 0.75, 0.7188, 0.75, 0.7188, 0.6875, 0.75, 0.1875, 0.75, 0.25, 0.7188, 0.25, 0.7188, 0.1875, 0.75, 0.625, 0.75, 0.6875, 0.7188, 0.6875, 0.7188, 0.625, 0.75, 0.125, 0.75, 0.1875, 0.7188, 0.1875, 0.7188, 0.125, 0.75, 0.5625, 0.75, 0.625, 0.7188, 0.625, 0.7188, 0.5625, 0.7188, 0.625, 0.7188, 0.6875, 0.6875, 0.6875, 0.6875, 0.625, 0.7188, 0.125, 0.7188, 0.1875, 0.6875, 0.1875, 0.6875, 0.125, 0.7188, 0.5625, 0.7188, 0.625, 0.6875, 0.625, 0.6875, 0.5625, 0.7188, 0.5, 0.7188, 0.5625, 0.6875, 0.5625, 0.6875, 0.5, 0.7188, 0.9375, 0.7031, 1.0, 0.6875, 0.9375, 0.7188, 0.4375, 0.7188, 0.5, 0.6875, 0.5, 0.6875, 0.4375, 0.7188, 0.875, 0.7188, 0.9375, 0.6875, 0.9375, 0.6875, 0.875, 0.7188, 0.375, 0.7188, 0.4375, 0.6875, 0.4375, 0.6875, 0.375, 0.7188, 0.8125, 0.7188, 0.875, 0.6875, 0.875, 0.6875, 0.8125, 0.7188, 0.3125, 0.7188, 0.375, 0.6875, 0.375, 0.6875, 0.3125, 0.7188, 0.75, 0.7188, 0.8125, 0.6875, 0.8125, 0.6875, 0.75, 0.7188, 0.25, 0.7188, 0.3125, 0.6875, 0.3125, 0.6875, 0.25, 0.7188, 0.6875, 0.7188, 0.75, 0.6875, 0.75, 0.6875, 0.6875, 0.7188, 0.1875, 0.7188, 0.25, 0.6875, 0.25, 0.6875, 0.1875, 0.6875, 0.375, 0.6875, 0.4375, 0.6562, 0.4375, 0.6562, 0.375, 0.6875, 0.8125, 0.6875, 0.875, 0.6562, 0.875, 0.6562, 0.8125, 0.6875, 0.3125, 0.6875, 0.375, 0.6562, 0.375, 0.6562, 0.3125, 0.6875, 0.75, 0.6875, 0.8125, 0.6562, 0.8125, 0.6562, 0.75, 0.6875, 0.25, 0.6875, 0.3125, 0.6562, 0.3125, 0.6562, 0.25, 0.6875, 0.6875, 0.6875, 0.75, 0.6562, 0.75, 0.6562, 0.6875, 0.6875, 0.1875, 0.6875, 0.25, 0.6562, 0.25, 0.6562, 0.1875, 0.6875, 0.625, 0.6875, 0.6875, 0.6562, 0.6875, 0.6562, 0.625, 0.6875, 0.125, 0.6875, 0.1875, 0.6562, 0.1875, 0.6562, 0.125, 0.6875, 0.5625, 0.6875, 0.625, 0.6562, 0.625, 0.6562, 0.5625, 0.6875, 0.5, 0.6875, 0.5625, 0.6562, 0.5625, 0.6562, 0.5, 0.6875, 0.9375, 0.6719, 1.0, 0.6562, 0.9375, 0.6875, 0.4375, 0.6875, 0.5, 0.6562, 0.5, 0.6562, 0.4375, 0.6875, 0.875, 0.6875, 0.9375, 0.6562, 0.9375, 0.6562, 0.875, 0.6562, 0.125, 0.6562, 0.1875, 0.625, 0.1875, 0.625, 0.125, 0.6562, 0.5625, 0.6562, 0.625, 0.625, 0.625, 0.625, 0.5625, 0.6562, 0.5, 0.6562, 0.5625, 0.625, 0.5625, 0.625, 0.5, 0.6562, 0.9375, 0.6406, 1.0, 0.625, 0.9375, 0.6562, 0.4375, 0.6562, 0.5, 0.625, 0.5, 0.625, 0.4375, 0.6562, 0.875, 0.6562, 0.9375, 0.625, 0.9375, 0.625, 0.875, 0.6562, 0.375, 0.6562, 0.4375, 0.625, 0.4375, 0.625, 0.375, 0.6562, 0.8125, 0.6562, 0.875, 0.625, 0.875, 0.625, 0.8125, 0.6562, 0.3125, 0.6562, 0.375, 0.625, 0.375, 0.625, 0.3125, 0.6562, 0.75, 0.6562, 0.8125, 0.625, 0.8125, 0.625, 0.75, 0.6562, 0.25, 0.6562, 0.3125, 0.625, 0.3125, 0.625, 0.25, 0.6562, 0.6875, 0.6562, 0.75, 0.625, 0.75, 0.625, 0.6875, 0.6562, 0.1875, 0.6562, 0.25, 0.625, 0.25, 0.625, 0.1875, 0.6562, 0.625, 0.6562, 0.6875, 0.625, 0.6875, 0.625, 0.625, 0.625, 0.3125, 0.625, 0.375, 0.5938, 0.375, 0.5938, 0.3125, 0.625, 0.75, 0.625, 0.8125, 0.5938, 0.8125, 0.5938, 0.75, 0.625, 0.25, 0.625, 0.3125, 0.5938, 0.3125, 0.5938, 0.25, 0.625, 0.6875, 0.625, 0.75, 0.5938, 0.75, 0.5938, 0.6875, 0.625, 0.1875, 0.625, 0.25, 0.5938, 0.25, 0.5938, 0.1875, 0.625, 0.625, 0.625, 0.6875, 0.5938, 0.6875, 0.5938, 0.625, 0.625, 0.125, 0.625, 0.1875, 0.5938, 0.1875, 0.5938, 0.125, 0.625, 0.5625, 0.625, 0.625, 0.5938, 0.625, 0.5938, 0.5625, 0.625, 0.5, 0.625, 0.5625, 0.5938, 0.5625, 0.5938, 0.5, 0.625, 0.9375, 0.6094, 1.0, 0.5937, 0.9375, 0.625, 0.4375, 0.625, 0.5, 0.5938, 0.5, 0.5938, 0.4375, 0.625, 0.875, 0.625, 0.9375, 0.5937, 0.9375, 0.5937, 0.875, 0.625, 0.375, 0.625, 0.4375, 0.5938, 0.4375, 0.5938, 0.375, 0.625, 0.8125, 0.625, 0.875, 0.5937, 0.875, 0.5938, 0.8125, 0.5938, 0.5, 0.5938, 0.5625, 0.5625, 0.5625, 0.5625, 0.5, 0.5937, 0.9375, 0.5781, 1.0, 0.5625, 0.9375, 0.5938, 0.4375, 0.5938, 0.5, 0.5625, 0.5, 0.5625, 0.4375, 0.5937, 0.875, 0.5937, 0.9375, 0.5625, 0.9375, 0.5625, 0.875, 0.5938, 0.375, 0.5938, 0.4375, 0.5625, 0.4375, 0.5625, 0.375, 0.5938, 0.8125, 0.5937, 0.875, 0.5625, 0.875, 0.5625, 0.8125, 0.5938, 0.3125, 0.5938, 0.375, 0.5625, 0.375, 0.5625, 0.3125, 0.5938, 0.75, 0.5938, 0.8125, 0.5625, 0.8125, 0.5625, 0.75, 0.5938, 0.25, 0.5938, 0.3125, 0.5625, 0.3125, 0.5625, 0.25, 0.5938, 0.6875, 0.5938, 0.75, 0.5625, 0.75, 0.5625, 0.6875, 0.5938, 0.1875, 0.5938, 0.25, 0.5625, 0.25, 0.5625, 0.1875, 0.5938, 0.625, 0.5938, 0.6875, 0.5625, 0.6875, 0.5625, 0.625, 0.5938, 0.125, 0.5938, 0.1875, 0.5625, 0.1875, 0.5625, 0.125, 0.5938, 0.5625, 0.5938, 0.625, 0.5625, 0.625, 0.5625, 0.5625, 0.5625, 0.75, 0.5625, 0.8125, 0.5312, 0.8125, 0.5312, 0.75, 0.5625, 0.25, 0.5625, 0.3125, 0.5312, 0.3125, 0.5312, 0.25, 0.5625, 0.6875, 0.5625, 0.75, 0.5312, 0.75, 0.5312, 0.6875, 0.5625, 0.1875, 0.5625, 0.25, 0.5312, 0.25, 0.5312, 0.1875, 0.5625, 0.625, 0.5625, 0.6875, 0.5312, 0.6875, 0.5312, 0.625, 0.5625, 0.125, 0.5625, 0.1875, 0.5312, 0.1875, 0.5312, 0.125, 0.5625, 0.5625, 0.5625, 0.625, 0.5312, 0.625, 0.5312, 0.5625, 0.5625, 0.5, 0.5625, 0.5625, 0.5312, 0.5625, 0.5312, 0.5, 0.5625, 0.9375, 0.5469, 1.0, 0.5312, 0.9375, 0.5625, 0.4375, 0.5625, 0.5, 0.5312, 0.5, 0.5312, 0.4375, 0.5625, 0.875, 0.5625, 0.9375, 0.5312, 0.9375, 0.5312, 0.875, 0.5625, 0.375, 0.5625, 0.4375, 0.5312, 0.4375, 0.5312, 0.375, 0.5625, 0.8125, 0.5625, 0.875, 0.5312, 0.875, 0.5312, 0.8125, 0.5625, 0.3125, 0.5625, 0.375, 0.5312, 0.375, 0.5312, 0.3125, 0.5312, 0.5, 0.5312, 0.5625, 0.5, 0.5625, 0.5, 0.5, 0.5312, 0.9375, 0.5156, 1.0, 0.5, 0.9375, 0.5312, 0.4375, 0.5312, 0.5, 0.5, 0.5, 0.5, 0.4375, 0.5312, 0.875, 0.5312, 0.9375, 0.5, 0.9375, 0.5, 0.875, 0.5312, 0.375, 0.5312, 0.4375, 0.5, 0.4375, 0.5, 0.375, 0.5312, 0.8125, 0.5312, 0.875, 0.5, 0.875, 0.5, 0.8125, 0.5312, 0.3125, 0.5312, 0.375, 0.5, 0.375, 0.5, 0.3125, 0.5312, 0.75, 0.5312, 0.8125, 0.5, 0.8125, 0.5, 0.75, 0.5312, 0.25, 0.5312, 0.3125, 0.5, 0.3125, 0.5, 0.25, 0.5312, 0.6875, 0.5312, 0.75, 0.5, 0.75, 0.5, 0.6875, 0.5312, 0.1875, 0.5312, 0.25, 0.5, 0.25, 0.5, 0.1875, 0.5312, 0.625, 0.5312, 0.6875, 0.5, 0.6875, 0.5, 0.625, 0.5312, 0.125, 0.5312, 0.1875, 0.5, 0.1875, 0.5, 0.125, 0.5312, 0.5625, 0.5312, 0.625, 0.5, 0.625, 0.5, 0.5625, 0.5, 0.25, 0.5, 0.3125, 0.4687, 0.3125, 0.4688, 0.25, 0.5, 0.6875, 0.5, 0.75, 0.4688, 0.75, 0.4687, 0.6875, 0.5, 0.1875, 0.5, 0.25, 0.4688, 0.25, 0.4687, 0.1875, 0.5, 0.625, 0.5, 0.6875, 0.4687, 0.6875, 0.4688, 0.625, 0.5, 0.125, 0.5, 0.1875, 0.4687, 0.1875, 0.4687, 0.125, 0.5, 0.5625, 0.5, 0.625, 0.4688, 0.625, 0.4688, 0.5625, 0.5, 0.5, 0.5, 0.5625, 0.4688, 0.5625, 0.4687, 0.5, 0.5, 0.9375, 0.4844, 1.0, 0.4687, 0.9375, 0.5, 0.4375, 0.5, 0.5, 0.4687, 0.5, 0.4688, 0.4375, 0.5, 0.875, 0.5, 0.9375, 0.4687, 0.9375, 0.4687, 0.875, 0.5, 0.375, 0.5, 0.4375, 0.4688, 0.4375, 0.4687, 0.375, 0.5, 0.8125, 0.5, 0.875, 0.4687, 0.875, 0.4687, 0.8125, 0.5, 0.3125, 0.5, 0.375, 0.4687, 0.375, 0.4687, 0.3125, 0.5, 0.75, 0.5, 0.8125, 0.4687, 0.8125, 0.4688, 0.75, 0.4687, 0.9375, 0.4531, 1.0, 0.4375, 0.9375, 0.4688, 0.4375, 0.4687, 0.5, 0.4375, 0.5, 0.4375, 0.4375, 0.4687, 0.875, 0.4687, 0.9375, 0.4375, 0.9375, 0.4375, 0.875, 0.4687, 0.375, 0.4688, 0.4375, 0.4375, 0.4375, 0.4375, 0.375, 0.4687, 0.8125, 0.4687, 0.875, 0.4375, 0.875, 0.4375, 0.8125, 0.4687, 0.3125, 0.4687, 0.375, 0.4375, 0.375, 0.4375, 0.3125, 0.4688, 0.75, 0.4687, 0.8125, 0.4375, 0.8125, 0.4375, 0.75, 0.4688, 0.25, 0.4687, 0.3125, 0.4375, 0.3125, 0.4375, 0.25, 0.4687, 0.6875, 0.4688, 0.75, 0.4375, 0.75, 0.4375, 0.6875, 0.4687, 0.1875, 0.4688, 0.25, 0.4375, 0.25, 0.4375, 0.1875, 0.4688, 0.625, 0.4687, 0.6875, 0.4375, 0.6875, 0.4375, 0.625, 0.4687, 0.125, 0.4687, 0.1875, 0.4375, 0.1875, 0.4375, 0.125, 0.4688, 0.5625, 0.4688, 0.625, 0.4375, 0.625, 0.4375, 0.5625, 0.4687, 0.5, 0.4688, 0.5625, 0.4375, 0.5625, 0.4375, 0.5, 0.4375, 0.6875, 0.4375, 0.75, 0.4062, 0.75, 0.4062, 0.6875, 0.4375, 0.1875, 0.4375, 0.25, 0.4062, 0.25, 0.4062, 0.1875, 0.4375, 0.625, 0.4375, 0.6875, 0.4062, 0.6875, 0.4062, 0.625, 0.4375, 0.125, 0.4375, 0.1875, 0.4062, 0.1875, 0.4062, 0.125, 0.4375, 0.5625, 0.4375, 0.625, 0.4062, 0.625, 0.4062, 0.5625, 0.4375, 0.5, 0.4375, 0.5625, 0.4062, 0.5625, 0.4062, 0.5, 0.4375, 0.9375, 0.4219, 1.0, 0.4062, 0.9375, 0.4375, 0.4375, 0.4375, 0.5, 0.4062, 0.5, 0.4062, 0.4375, 0.4375, 0.875, 0.4375, 0.9375, 0.4062, 0.9375, 0.4062, 0.875, 0.4375, 0.375, 0.4375, 0.4375, 0.4062, 0.4375, 0.4062, 0.375, 0.4375, 0.8125, 0.4375, 0.875, 0.4062, 0.875, 0.4062, 0.8125, 0.4375, 0.3125, 0.4375, 0.375, 0.4062, 0.375, 0.4062, 0.3125, 0.4375, 0.75, 0.4375, 0.8125, 0.4062, 0.8125, 0.4062, 0.75, 0.4375, 0.25, 0.4375, 0.3125, 0.4062, 0.3125, 0.4062, 0.25, 0.4062, 0.4375, 0.4062, 0.5, 0.375, 0.5, 0.375, 0.4375, 0.4062, 0.875, 0.4062, 0.9375, 0.375, 0.9375, 0.375, 0.875, 0.4062, 0.375, 0.4062, 0.4375, 0.375, 0.4375, 0.375, 0.375, 0.4062, 0.8125, 0.4062, 0.875, 0.375, 0.875, 0.375, 0.8125, 0.4062, 0.3125, 0.4062, 0.375, 0.375, 0.375, 0.375, 0.3125, 0.4062, 0.75, 0.4062, 0.8125, 0.375, 0.8125, 0.375, 0.75, 0.4062, 0.25, 0.4062, 0.3125, 0.375, 0.3125, 0.375, 0.25, 0.4062, 0.6875, 0.4062, 0.75, 0.375, 0.75, 0.375, 0.6875, 0.4062, 0.1875, 0.4062, 0.25, 0.375, 0.25, 0.375, 0.1875, 0.4062, 0.625, 0.4062, 0.6875, 0.375, 0.6875, 0.375, 0.625, 0.4062, 0.125, 0.4062, 0.1875, 0.375, 0.1875, 0.375, 0.125, 0.4062, 0.5625, 0.4062, 0.625, 0.375, 0.625, 0.375, 0.5625, 0.4062, 0.5, 0.4062, 0.5625, 0.375, 0.5625, 0.375, 0.5, 0.4062, 0.9375, 0.3906, 1.0, 0.375, 0.9375, 0.375, 0.1875, 0.375, 0.25, 0.3438, 0.25, 0.3438, 0.1875, 0.375, 0.625, 0.375, 0.6875, 0.3438, 0.6875, 0.3438, 0.625, 0.375, 0.125, 0.375, 0.1875, 0.3438, 0.1875, 0.3438, 0.125, 0.375, 0.5625, 0.375, 0.625, 0.3438, 0.625, 0.3438, 0.5625, 0.375, 0.5, 0.375, 0.5625, 0.3438, 0.5625, 0.3437, 0.5, 0.375, 0.9375, 0.3594, 1.0, 0.3437, 0.9375, 0.375, 0.4375, 0.375, 0.5, 0.3437, 0.5, 0.3438, 0.4375, 0.375, 0.875, 0.375, 0.9375, 0.3437, 0.9375, 0.3438, 0.875, 0.375, 0.375, 0.375, 0.4375, 0.3438, 0.4375, 0.3438, 0.375, 0.375, 0.8125, 0.375, 0.875, 0.3438, 0.875, 0.3438, 0.8125, 0.375, 0.3125, 0.375, 0.375, 0.3438, 0.375, 0.3438, 0.3125, 0.375, 0.75, 0.375, 0.8125, 0.3438, 0.8125, 0.3438, 0.75, 0.375, 0.25, 0.375, 0.3125, 0.3438, 0.3125, 0.3438, 0.25, 0.375, 0.6875, 0.375, 0.75, 0.3438, 0.75, 0.3438, 0.6875, 0.3438, 0.375, 0.3438, 0.4375, 0.3125, 0.4375, 0.3125, 0.375, 0.3438, 0.8125, 0.3438, 0.875, 0.3125, 0.875, 0.3125, 0.8125, 0.3438, 0.3125, 0.3438, 0.375, 0.3125, 0.375, 0.3125, 0.3125, 0.3438, 0.75, 0.3438, 0.8125, 0.3125, 0.8125, 0.3125, 0.75, 0.3438, 0.25, 0.3438, 0.3125, 0.3125, 0.3125, 0.3125, 0.25, 0.3438, 0.6875, 0.3438, 0.75, 0.3125, 0.75, 0.3125, 0.6875, 0.3438, 0.1875, 0.3438, 0.25, 0.3125, 0.25, 0.3125, 0.1875, 0.3438, 0.625, 0.3438, 0.6875, 0.3125, 0.6875, 0.3125, 0.625, 0.3438, 0.125, 0.3438, 0.1875, 0.3125, 0.1875, 0.3125, 0.125, 0.3438, 0.5625, 0.3438, 0.625, 0.3125, 0.625, 0.3125, 0.5625, 0.3437, 0.5, 0.3438, 0.5625, 0.3125, 0.5625, 0.3125, 0.5, 0.3437, 0.9375, 0.3281, 1.0, 0.3125, 0.9375, 0.3438, 0.4375, 0.3437, 0.5, 0.3125, 0.5, 0.3125, 0.4375, 0.3438, 0.875, 0.3437, 0.9375, 0.3125, 0.9375, 0.3125, 0.875, 0.3125, 0.125, 0.3125, 0.1875, 0.2812, 0.1875, 0.2812, 0.125, 0.3125, 0.5625, 0.3125, 0.625, 0.2812, 0.625, 0.2812, 0.5625, 0.3125, 0.5, 0.3125, 0.5625, 0.2812, 0.5625, 0.2812, 0.5, 0.3125, 0.9375, 0.2969, 1.0, 0.2812, 0.9375, 0.3125, 0.4375, 0.3125, 0.5, 0.2812, 0.5, 0.2812, 0.4375, 0.3125, 0.875, 0.3125, 0.9375, 0.2812, 0.9375, 0.2812, 0.875, 0.3125, 0.375, 0.3125, 0.4375, 0.2812, 0.4375, 0.2812, 0.375, 0.3125, 0.8125, 0.3125, 0.875, 0.2812, 0.875, 0.2812, 0.8125, 0.3125, 0.3125, 0.3125, 0.375, 0.2812, 0.375, 0.2812, 0.3125, 0.3125, 0.75, 0.3125, 0.8125, 0.2812, 0.8125, 0.2812, 0.75, 0.3125, 0.25, 0.3125, 0.3125, 0.2812, 0.3125, 0.2812, 0.25, 0.3125, 0.6875, 0.3125, 0.75, 0.2812, 0.75, 0.2812, 0.6875, 0.3125, 0.1875, 0.3125, 0.25, 0.2812, 0.25, 0.2812, 0.1875, 0.3125, 0.625, 0.3125, 0.6875, 0.2812, 0.6875, 0.2812, 0.625, 0.2812, 0.8125, 0.2812, 0.875, 0.25, 0.875, 0.25, 0.8125, 0.2812, 0.3125, 0.2812, 0.375, 0.25, 0.375, 0.25, 0.3125, 0.2812, 0.75, 0.2812, 0.8125, 0.25, 0.8125, 0.25, 0.75, 0.2812, 0.25, 0.2812, 0.3125, 0.25, 0.3125, 0.25, 0.25, 0.2812, 0.6875, 0.2812, 0.75, 0.25, 0.75, 0.25, 0.6875, 0.2812, 0.1875, 0.2812, 0.25, 0.25, 0.25, 0.25, 0.1875, 0.2812, 0.625, 0.2812, 0.6875, 0.25, 0.6875, 0.25, 0.625, 0.2812, 0.125, 0.2812, 0.1875, 0.25, 0.1875, 0.25, 0.125, 0.2812, 0.5625, 0.2812, 0.625, 0.25, 0.625, 0.25, 0.5625, 0.2812, 0.5, 0.2812, 0.5625, 0.25, 0.5625, 0.25, 0.5, 0.2812, 0.9375, 0.2656, 1.0, 0.25, 0.9375, 0.2812, 0.4375, 0.2812, 0.5, 0.25, 0.5, 0.25, 0.4375, 0.2812, 0.875, 0.2812, 0.9375, 0.25, 0.9375, 0.25, 0.875, 0.2812, 0.375, 0.2812, 0.4375, 0.25, 0.4375, 0.25, 0.375, 0.25, 0.5625, 0.25, 0.625, 0.2188, 0.625, 0.2188, 0.5625, 0.25, 0.5, 0.25, 0.5625, 0.2188, 0.5625, 0.2187, 0.5, 0.25, 0.9375, 0.2344, 1.0, 0.2188, 0.9375, 0.25, 0.4375, 0.25, 0.5, 0.2187, 0.5, 0.2188, 0.4375, 0.25, 0.875, 0.25, 0.9375, 0.2188, 0.9375, 0.2188, 0.875, 0.25, 0.375, 0.25, 0.4375, 0.2188, 0.4375, 0.2188, 0.375, 0.25, 0.8125, 0.25, 0.875, 0.2188, 0.875, 0.2188, 0.8125, 0.25, 0.3125, 0.25, 0.375, 0.2188, 0.375, 0.2188, 0.3125, 0.25, 0.75, 0.25, 0.8125, 0.2188, 0.8125, 0.2188, 0.75, 0.25, 0.25, 0.25, 0.3125, 0.2188, 0.3125, 0.2188, 0.25, 0.25, 0.6875, 0.25, 0.75, 0.2188, 0.75, 0.2188, 0.6875, 0.25, 0.1875, 0.25, 0.25, 0.2188, 0.25, 0.2188, 0.1875, 0.25, 0.625, 0.25, 0.6875, 0.2188, 0.6875, 0.2188, 0.625, 0.25, 0.125, 0.25, 0.1875, 0.2188, 0.1875, 0.2188, 0.125, 0.2188, 0.3125, 0.2188, 0.375, 0.1875, 0.375, 0.1875, 0.3125, 0.2188, 0.75, 0.2188, 0.8125, 0.1875, 0.8125, 0.1875, 0.75, 0.2188, 0.25, 0.2188, 0.3125, 0.1875, 0.3125, 0.1875, 0.25, 0.2188, 0.6875, 0.2188, 0.75, 0.1875, 0.75, 0.1875, 0.6875, 0.2188, 0.1875, 0.2188, 0.25, 0.1875, 0.25, 0.1875, 0.1875, 0.2188, 0.625, 0.2188, 0.6875, 0.1875, 0.6875, 0.1875, 0.625, 0.2188, 0.125, 0.2188, 0.1875, 0.1875, 0.1875, 0.1875, 0.125, 0.2188, 0.5625, 0.2188, 0.625, 0.1875, 0.625, 0.1875, 0.5625, 0.2187, 0.5, 0.2188, 0.5625, 0.1875, 0.5625, 0.1875, 0.5, 0.2188, 0.9375, 0.2031, 1.0, 0.1875, 0.9375, 0.2188, 0.4375, 0.2187, 0.5, 0.1875, 0.5, 0.1875, 0.4375, 0.2188, 0.875, 0.2188, 0.9375, 0.1875, 0.9375, 0.1875, 0.875, 0.2188, 0.375, 0.2188, 0.4375, 0.1875, 0.4375, 0.1875, 0.375, 0.2188, 0.8125, 0.2188, 0.875, 0.1875, 0.875, 0.1875, 0.8125, 0.1875, 0.5, 0.1875, 0.5625, 0.1562, 0.5625, 0.1562, 0.5, 0.1875, 0.9375, 0.1719, 1.0, 0.1563, 0.9375, 0.1875, 0.4375, 0.1875, 0.5, 0.1562, 0.5, 0.1562, 0.4375, 0.1875, 0.875, 0.1875, 0.9375, 0.1563, 0.9375, 0.1563, 0.875, 0.1875, 0.375, 0.1875, 0.4375, 0.1562, 0.4375, 0.1562, 0.375, 0.1875, 0.8125, 0.1875, 0.875, 0.1563, 0.875, 0.1562, 0.8125, 0.1875, 0.3125, 0.1875, 0.375, 0.1562, 0.375, 0.1563, 0.3125, 0.1875, 0.75, 0.1875, 0.8125, 0.1562, 0.8125, 0.1563, 0.75, 0.1875, 0.25, 0.1875, 0.3125, 0.1563, 0.3125, 0.1563, 0.25, 0.1875, 0.6875, 0.1875, 0.75, 0.1563, 0.75, 0.1563, 0.6875, 0.1875, 0.1875, 0.1875, 0.25, 0.1563, 0.25, 0.1562, 0.1875, 0.1875, 0.625, 0.1875, 0.6875, 0.1563, 0.6875, 0.1563, 0.625, 0.1875, 0.125, 0.1875, 0.1875, 0.1562, 0.1875, 0.1563, 0.125, 0.1875, 0.5625, 0.1875, 0.625, 0.1563, 0.625, 0.1562, 0.5625, 0.1563, 0.75, 0.1562, 0.8125, 0.125, 0.8125, 0.125, 0.75, 0.1563, 0.25, 0.1563, 0.3125, 0.125, 0.3125, 0.125, 0.25, 0.1563, 0.6875, 0.1563, 0.75, 0.125, 0.75, 0.125, 0.6875, 0.1562, 0.1875, 0.1563, 0.25, 0.125, 0.25, 0.125, 0.1875, 0.1563, 0.625, 0.1563, 0.6875, 0.125, 0.6875, 0.125, 0.625, 0.1563, 0.125, 0.1562, 0.1875, 0.125, 0.1875, 0.125, 0.125, 0.1562, 0.5625, 0.1563, 0.625, 0.125, 0.625, 0.125, 0.5625, 0.1562, 0.5, 0.1562, 0.5625, 0.125, 0.5625, 0.125, 0.5, 0.1563, 0.9375, 0.1406, 1.0, 0.125, 0.9375, 0.1562, 0.4375, 0.1562, 0.5, 0.125, 0.5, 0.125, 0.4375, 0.1563, 0.875, 0.1563, 0.9375, 0.125, 0.9375, 0.125, 0.875, 0.1562, 0.375, 0.1562, 0.4375, 0.125, 0.4375, 0.125, 0.375, 0.1562, 0.8125, 0.1563, 0.875, 0.125, 0.875, 0.125, 0.8125, 0.1563, 0.3125, 0.1562, 0.375, 0.125, 0.375, 0.125, 0.3125, 0.125, 0.5, 0.125, 0.5625, 0.09375, 0.5625, 0.09375, 0.5, 0.125, 0.9375, 0.1094, 1.0, 0.09375, 0.9375, 0.125, 0.4375, 0.125, 0.5, 0.09375, 0.5, 0.09375, 0.4375, 0.125, 0.875, 0.125, 0.9375, 0.09375, 0.9375, 0.09375, 0.875, 0.125, 0.375, 0.125, 0.4375, 0.09375, 0.4375, 0.09375, 0.375, 0.125, 0.8125, 0.125, 0.875, 0.09375, 0.875, 0.09375, 0.8125, 0.125, 0.3125, 0.125, 0.375, 0.09375, 0.375, 0.09375, 0.3125, 0.125, 0.75, 0.125, 0.8125, 0.09375, 0.8125, 0.09375, 0.75, 0.125, 0.25, 0.125, 0.3125, 0.09375, 0.3125, 0.09375, 0.25, 0.125, 0.6875, 0.125, 0.75, 0.09375, 0.75, 0.09375, 0.6875, 0.125, 0.1875, 0.125, 0.25, 0.09375, 0.25, 0.09375, 0.1875, 0.125, 0.625, 0.125, 0.6875, 0.09375, 0.6875, 0.09375, 0.625, 0.125, 0.125, 0.125, 0.1875, 0.09375, 0.1875, 0.09375, 0.125, 0.125, 0.5625, 0.125, 0.625, 0.09375, 0.625, 0.09375, 0.5625, 0.09375, 0.25, 0.09375, 0.3125, 0.0625, 0.3125, 0.0625, 0.25, 0.09375, 0.6875, 0.09375, 0.75, 0.0625, 0.75, 0.0625, 0.6875, 0.09375, 0.1875, 0.09375, 0.25, 0.0625, 0.25, 0.0625, 0.1875, 0.09375, 0.625, 0.09375, 0.6875, 0.0625, 0.6875, 0.0625, 0.625, 0.09375, 0.125, 0.09375, 0.1875, 0.0625, 0.1875, 0.0625, 0.125, 0.09375, 0.5625, 0.09375, 0.625, 0.0625, 0.625, 0.0625, 0.5625, 0.09375, 0.5, 0.09375, 0.5625, 0.0625, 0.5625, 0.0625, 0.5, 0.09375, 0.9375, 0.07813, 1.0, 0.0625, 0.9375, 0.09375, 0.4375, 0.09375, 0.5, 0.0625, 0.5, 0.0625, 0.4375, 0.09375, 0.875, 0.09375, 0.9375, 0.0625, 0.9375, 0.0625, 0.875, 0.09375, 0.375, 0.09375, 0.4375, 0.0625, 0.4375, 0.0625, 0.375, 0.09375, 0.8125, 0.09375, 0.875, 0.0625, 0.875, 0.0625, 0.8125, 0.09375, 0.3125, 0.09375, 0.375, 0.0625, 0.375, 0.0625, 0.3125, 0.09375, 0.75, 0.09375, 0.8125, 0.0625, 0.8125, 0.0625, 0.75, 0.0625, 0.4375, 0.0625, 0.5, 0.03125, 0.5, 0.03125, 0.4375, 0.0625, 0.875, 0.0625, 0.9375, 0.03125, 0.9375, 0.03125, 0.875, 0.0625, 0.375, 0.0625, 0.4375, 0.03125, 0.4375, 0.03125, 0.375, 0.0625, 0.8125, 0.0625, 0.875, 0.03125, 0.875, 0.03125, 0.8125, 0.0625, 0.3125, 0.0625, 0.375, 0.03125, 0.375, 0.03125, 0.3125, 0.0625, 0.75, 0.0625, 0.8125, 0.03125, 0.8125, 0.03125, 0.75, 0.0625, 0.25, 0.0625, 0.3125, 0.03125, 0.3125, 0.03125, 0.25, 0.0625, 0.6875, 0.0625, 0.75, 0.03125, 0.75, 0.03125, 0.6875, 0.0625, 0.1875, 0.0625, 0.25, 0.03125, 0.25, 0.03125, 0.1875, 0.0625, 0.625, 0.0625, 0.6875, 0.03125, 0.6875, 0.03125, 0.625, 0.0625, 0.125, 0.0625, 0.1875, 0.03125, 0.1875, 0.03125, 0.125, 0.0625, 0.5625, 0.0625, 0.625, 0.03125, 0.625, 0.03125, 0.5625, 0.0625, 0.5, 0.0625, 0.5625, 0.03125, 0.5625, 0.03125, 0.5, 0.0625, 0.9375, 0.04688, 1.0, 0.03125, 0.9375, 0.03125, 0.1875, 0.03125, 0.25, 2.98e-08, 0.25, 0.0, 0.1875, 0.03125, 0.625, 0.03125, 0.6875, 2.98e-08, 0.6875, 0.0, 0.625, 0.03125, 0.125, 0.03125, 0.1875, 0.0, 0.1875, 2.98e-08, 0.125, 0.03125, 0.5625, 0.03125, 0.625, 0.0, 0.625, 0.0, 0.5625, 0.03125, 0.5, 0.03125, 0.5625, 0.0, 0.5625, 0.0, 0.5, 0.03125, 0.9375, 0.01563, 1.0, 8.941e-08, 0.9375, 0.03125, 0.4375, 0.03125, 0.5, 0.0, 0.5, 0.0, 0.4375, 0.03125, 0.875, 0.03125, 0.9375, 8.941e-08, 0.9375, 2.98e-08, 0.875, 0.03125, 0.375, 0.03125, 0.4375, 0.0, 0.4375, 0.0, 0.375, 0.03125, 0.8125, 0.03125, 0.875, 2.98e-08, 0.875, 0.0, 0.8125, 0.03125, 0.3125, 0.03125, 0.375, 0.0, 0.375, 2.98e-08, 0.3125, 0.03125, 0.75, 0.03125, 0.8125, 0.0, 0.8125, 2.98e-08, 0.75, 0.03125, 0.25, 0.03125, 0.3125, 2.98e-08, 0.3125, 2.98e-08, 0.25, 0.03125, 0.6875, 0.03125, 0.75, 2.98e-08, 0.75, 2.98e-08, 0.6875, 1.0, 0.875, 1.0, 0.9375, 0.9688, 0.9375, 0.9688, 0.875, 1.0, 0.375, 1.0, 0.4375, 0.9688, 0.4375, 0.9687, 0.375, 1.0, 0.8125, 1.0, 0.875, 0.9688, 0.875, 0.9688, 0.8125, 1.0, 0.3125, 1.0, 0.375, 0.9687, 0.375, 0.9688, 0.3125, 1.0, 0.75, 1.0, 0.8125, 0.9688, 0.8125, 0.9688, 0.75, 1.0, 0.25, 1.0, 0.3125, 0.9688, 0.3125, 0.9688, 0.25, 1.0, 0.6875, 1.0, 0.75, 0.9688, 0.75, 0.9688, 0.6875, 1.0, 0.1875, 1.0, 0.25, 0.9688, 0.25, 0.9688, 0.1875, 1.0, 0.625, 1.0, 0.6875, 0.9688, 0.6875, 0.9688, 0.625, 1.0, 0.125, 1.0, 0.1875, 0.9688, 0.1875, 0.9688, 0.125, 1.0, 0.5625, 1.0, 0.625, 0.9688, 0.625, 0.9688, 0.5625, 1.0, 0.5, 1.0, 0.5625, 0.9688, 0.5625, 0.9687, 0.5, 1.0, 0.9375, 0.9844, 1.0, 0.9688, 0.9375, 1.0, 0.4375, 1.0, 0.5, 0.9687, 0.5, 0.9688, 0.4375, 0.9688, 0.625, 0.9688, 0.6875, 0.9375, 0.6875, 0.9375, 0.625, 0.9688, 0.125, 0.9688, 0.1875, 0.9375, 0.1875, 0.9375, 0.125, 0.9688, 0.5625, 0.9688, 0.625, 0.9375, 0.625, 0.9375, 0.5625, 0.9687, 0.5, 0.9688, 0.5625, 0.9375, 0.5625, 0.9375, 0.5, 0.9688, 0.9375, 0.9531, 1.0, 0.9375, 0.9375, 0.9688, 0.4375, 0.9687, 0.5, 0.9375, 0.5, 0.9375, 0.4375, 0.9688, 0.875, 0.9688, 0.9375, 0.9375, 0.9375, 0.9375, 0.875, 0.9687, 0.375, 0.9688, 0.4375, 0.9375, 0.4375, 0.9375, 0.375, 0.9688, 0.8125, 0.9688, 0.875, 0.9375, 0.875, 0.9375, 0.8125, 0.9688, 0.3125, 0.9687, 0.375, 0.9375, 0.375, 0.9375, 0.3125, 0.9688, 0.75, 0.9688, 0.8125, 0.9375, 0.8125, 0.9375, 0.75, 0.9688, 0.25, 0.9688, 0.3125, 0.9375, 0.3125, 0.9375, 0.25, 0.9688, 0.6875, 0.9688, 0.75, 0.9375, 0.75, 0.9375, 0.6875, 0.9688, 0.1875, 0.9688, 0.25, 0.9375, 0.25, 0.9375, 0.1875, 0.9375, 0.375, 0.9375, 0.4375, 0.9062, 0.4375, 0.9062, 0.375, 0.9375, 0.8125, 0.9375, 0.875, 0.9062, 0.875, 0.9062, 0.8125, 0.9375, 0.3125, 0.9375, 0.375, 0.9062, 0.375, 0.9062, 0.3125, 0.9375, 0.75, 0.9375, 0.8125, 0.9062, 0.8125, 0.9062, 0.75, 0.9375, 0.25, 0.9375, 0.3125, 0.9062, 0.3125, 0.9062, 0.25, 0.9375, 0.6875, 0.9375, 0.75, 0.9062, 0.75, 0.9062, 0.6875, 0.9375, 0.1875, 0.9375, 0.25, 0.9062, 0.25, 0.9062, 0.1875, 0.9375, 0.625, 0.9375, 0.6875, 0.9062, 0.6875, 0.9062, 0.625, 0.9375, 0.125, 0.9375, 0.1875, 0.9062, 0.1875, 0.9062, 0.125, 0.9375, 0.5625, 0.9375, 0.625, 0.9062, 0.625, 0.9062, 0.5625, 0.9375, 0.5, 0.9375, 0.5625, 0.9062, 0.5625, 0.9062, 0.5, 0.9375, 0.9375, 0.9219, 1.0, 0.9062, 0.9375, 0.9375, 0.4375, 0.9375, 0.5, 0.9062, 0.5, 0.9062, 0.4375, 0.9375, 0.875, 0.9375, 0.9375, 0.9062, 0.9375, 0.9062, 0.875, 0.9062, 0.125, 0.9062, 0.1875, 0.875, 0.1875, 0.875, 0.125, 0.9062, 0.5625, 0.9062, 0.625, 0.875, 0.625, 0.875, 0.5625, 0.9062, 0.5, 0.9062, 0.5625, 0.875, 0.5625, 0.875, 0.5, 0.9062, 0.9375, 0.8906, 1.0, 0.875, 0.9375, 0.9062, 0.4375, 0.9062, 0.5, 0.875, 0.5, 0.875, 0.4375, 0.9062, 0.875, 0.9062, 0.9375, 0.875, 0.9375, 0.875, 0.875, 0.9062, 0.375, 0.9062, 0.4375, 0.875, 0.4375, 0.875, 0.375, 0.9062, 0.8125, 0.9062, 0.875, 0.875, 0.875, 0.875, 0.8125, 0.9062, 0.3125, 0.9062, 0.375, 0.875, 0.375, 0.875, 0.3125, 0.9062, 0.75, 0.9062, 0.8125, 0.875, 0.8125, 0.875, 0.75, 0.9062, 0.25, 0.9062, 0.3125, 0.875, 0.3125, 0.875, 0.25, 0.9062, 0.6875, 0.9062, 0.75, 0.875, 0.75, 0.875, 0.6875, 0.9062, 0.1875, 0.9062, 0.25, 0.875, 0.25, 0.875, 0.1875, 0.9062, 0.625, 0.9062, 0.6875, 0.875, 0.6875, 0.875, 0.625, 0.875, 0.8125, 0.875, 0.875, 0.8438, 0.875, 0.8438, 0.8125, 0.875, 0.3125, 0.875, 0.375, 0.8438, 0.375, 0.8438, 0.3125, 0.875, 0.75, 0.875, 0.8125, 0.8438, 0.8125, 0.8438, 0.75, 0.875, 0.25, 0.875, 0.3125, 0.8438, 0.3125, 0.8438, 0.25, 0.875, 0.6875, 0.875, 0.75, 0.8438, 0.75, 0.8438, 0.6875, 0.875, 0.1875, 0.875, 0.25, 0.8438, 0.25, 0.8438, 0.1875, 0.875, 0.625, 0.875, 0.6875, 0.8438, 0.6875, 0.8438, 0.625, 0.875, 0.125, 0.875, 0.1875, 0.8438, 0.1875, 0.8438, 0.125, 0.875, 0.5625, 0.875, 0.625, 0.8438, 0.625, 0.8438, 0.5625, 0.875, 0.5, 0.875, 0.5625, 0.8438, 0.5625, 0.8437, 0.5, 0.875, 0.9375, 0.8594, 1.0, 0.8438, 0.9375, 0.875, 0.4375, 0.875, 0.5, 0.8437, 0.5, 0.8438, 0.4375, 0.875, 0.875, 0.875, 0.9375, 0.8438, 0.9375, 0.8438, 0.875, 0.875, 0.375, 0.875, 0.4375, 0.8438, 0.4375, 0.8438, 0.375, 0.8438, 0.5625, 0.8438, 0.625, 0.8125, 0.625, 0.8125, 0.5625, 0.8437, 0.5, 0.8438, 0.5625, 0.8125, 0.5625, 0.8125, 0.5, 0.8438, 0.9375, 0.8281, 1.0, 0.8125, 0.9375, 0.8438, 0.4375, 0.8437, 0.5, 0.8125, 0.5, 0.8125, 0.4375, 0.8438, 0.875, 0.8438, 0.9375, 0.8125, 0.9375, 0.8125, 0.875, 0.8438, 0.375, 0.8438, 0.4375, 0.8125, 0.4375, 0.8125, 0.375, 0.8438, 0.8125, 0.8438, 0.875, 0.8125, 0.875, 0.8125, 0.8125, 0.8438, 0.3125, 0.8438, 0.375, 0.8125, 0.375, 0.8125, 0.3125, 0.8438, 0.75, 0.8438, 0.8125, 0.8125, 0.8125, 0.8125, 0.75, 0.8438, 0.25, 0.8438, 0.3125, 0.8125, 0.3125, 0.8125, 0.25, 0.8438, 0.6875, 0.8438, 0.75, 0.8125, 0.75, 0.8125, 0.6875, 0.8438, 0.1875, 0.8438, 0.25, 0.8125, 0.25, 0.8125, 0.1875, 0.8438, 0.625, 0.8438, 0.6875, 0.8125, 0.6875, 0.8125, 0.625, 0.8438, 0.125, 0.8438, 0.1875, 0.8125, 0.1875, 0.8125, 0.125, 0.8125, 0.3125, 0.8125, 0.375, 0.7812, 0.375, 0.7812, 0.3125, 0.8125, 0.75, 0.8125, 0.8125, 0.7812, 0.8125, 0.7812, 0.75, 0.8125, 0.25, 0.8125, 0.3125, 0.7812, 0.3125, 0.7812, 0.25, 0.8125, 0.6875, 0.8125, 0.75, 0.7812, 0.75, 0.7812, 0.6875, 0.8125, 0.1875, 0.8125, 0.25, 0.7812, 0.25, 0.7812, 0.1875, 0.8125, 0.625, 0.8125, 0.6875, 0.7812, 0.6875, 0.7812, 0.625, 0.8125, 0.125, 0.8125, 0.1875, 0.7812, 0.1875, 0.7812, 0.125, 0.8125, 0.5625, 0.8125, 0.625, 0.7812, 0.625, 0.7812, 0.5625, 0.8125, 0.5, 0.8125, 0.5625, 0.7812, 0.5625, 0.7812, 0.5, 0.8125, 0.9375, 0.7969, 1.0, 0.7812, 0.9375, 0.8125, 0.4375, 0.8125, 0.5, 0.7812, 0.5, 0.7812, 0.4375, 0.8125, 0.875, 0.8125, 0.9375, 0.7812, 0.9375, 0.7812, 0.875, 0.8125, 0.375, 0.8125, 0.4375, 0.7812, 0.4375, 0.7812, 0.375, 0.8125, 0.8125, 0.8125, 0.875, 0.7812, 0.875, 0.7812, 0.8125, 0.7812, 0.5, 0.7812, 0.5625, 0.75, 0.5625, 0.75, 0.5, 0.7812, 0.9375, 0.7656, 1.0, 0.75, 0.9375, 0.7812, 0.4375, 0.7812, 0.5, 0.75, 0.5, 0.75, 0.4375, 0.7812, 0.875, 0.7812, 0.9375, 0.75, 0.9375, 0.75, 0.875, 0.7812, 0.375, 0.7812, 0.4375, 0.75, 0.4375, 0.75, 0.375, 0.7812, 0.8125, 0.7812, 0.875, 0.75, 0.875, 0.75, 0.8125, 0.7812, 0.3125, 0.7812, 0.375, 0.75, 0.375, 0.75, 0.3125, 0.7812, 0.75, 0.7812, 0.8125, 0.75, 0.8125, 0.75, 0.75, 0.7812, 0.25, 0.7812, 0.3125, 0.75, 0.3125, 0.75, 0.25, 0.7812, 0.6875, 0.7812, 0.75, 0.75, 0.75, 0.75, 0.6875, 0.7812, 0.1875, 0.7812, 0.25, 0.75, 0.25, 0.75, 0.1875, 0.7812, 0.625, 0.7812, 0.6875, 0.75, 0.6875, 0.75, 0.625, 0.7812, 0.125, 0.7812, 0.1875, 0.75, 0.1875, 0.75, 0.125, 0.7812, 0.5625, 0.7812, 0.625, 0.75, 0.625, 0.75, 0.5625, 0.4687, 0.125, 0.4375, 0.125, 0.4375, 0.125, 0.4687, 0.125, 0.6875, 0.125, 0.6562, 0.125, 0.625, 0.125, 0.5938, 0.125, 0.5625, 0.125, 0.5312, 0.125, 0.5, 0.125, 0.4687, 0.125, 0.4375, 0.125, 0.4062, 0.125, 0.375, 0.125, 0.3438, 0.125, 0.3125, 0.125, 0.2812, 0.125, 0.25, 0.125, 0.2188, 0.125, 0.1875, 0.125, 0.1563, 0.125, 0.125, 0.125, 0.09375, 0.125, 0.0625, 0.125, 0.03125, 0.125, 2.98e-08, 0.125, 0.9688, 0.125, 0.9375, 0.125, 0.9062, 0.125, 0.875, 0.125, 0.8438, 0.125, 0.8125, 0.125, 0.7812, 0.125, 0.75, 0.125, 0.7188, 0.125, 0.6562, 0.125, 0.625, 0.125, 0.625, 0.125, 0.6562, 0.125, 0.4062, 0.125, 0.375, 0.125, 0.375, 0.125, 0.4062, 0.125, 0.5312, 0.125, 0.5, 0.125, 0.5, 0.125, 0.5312, 0.125, 0.5938, 0.125, 0.5625, 0.125, 0.5625, 0.125, 0.5938, 0.125, 0.8125, 0.125, 0.7812, 0.125, 0.7812, 0.125, 0.8125, 0.125, 0.875, 0.125, 0.8438, 0.125, 0.8438, 0.125, 0.875, 0.125, 0.7188, 0.125, 0.6875, 0.125, 0.6875, 0.125, 0.7188, 0.125, 0.9375, 0.125, 0.9062, 0.125, 0.9062, 0.125, 0.9375, 0.125, 0.3125, 0.125, 0.2812, 0.125, 0.2812, 0.125, 0.3125, 0.125, 1.0, 0.125, 0.9688, 0.125, 0.9688, 0.125, 1.0, 0.125, 0.125, 0.125, 0.09375, 0.125, 0.09375, 0.125, 0.125, 0.125, 0.1875, 0.125, 0.1563, 0.125, 0.1563, 0.125, 0.1875, 0.125, 0.0625, 0.125, 0.03125, 0.125, 0.03125, 0.125, 0.0625, 0.125, 0.75, 0.125, 0.7188, 0.125, 0.7188, 0.125, 0.75, 0.125, 0.25, 0.125, 0.2188, 0.125, 0.2188, 0.125, 0.25, 0.125, 0.9062, 0.125, 0.875, 0.125, 0.875, 0.125, 0.9062, 0.125, 0.375, 0.125, 0.3438, 0.125, 0.3438, 0.125, 0.375, 0.125, 0.4375, 0.125, 0.4062, 0.125, 0.4062, 0.125, 0.4375, 0.125, 0.5, 0.125, 0.4687, 0.125, 0.4687, 0.125, 0.5, 0.125, 0.9688, 0.125, 0.9375, 0.125, 0.9375, 0.125, 0.9688, 0.125, 0.5625, 0.125, 0.5312, 0.125, 0.5312, 0.125, 0.5625, 0.125, 0.8438, 0.125, 0.8125, 0.125, 0.8125, 0.125, 0.8438, 0.125, 0.625, 0.125, 0.5938, 0.125, 0.5938, 0.125, 0.625, 0.125, 0.7812, 0.125, 0.75, 0.125, 0.75, 0.125, 0.7812, 0.125, 0.03125, 0.125, 2.98e-08, 0.125, 2.98e-08, 0.125, 0.03125, 0.125, 0.6875, 0.125, 0.6562, 0.125, 0.6562, 0.125, 0.6875, 0.125, 0.1563, 0.125, 0.125, 0.125, 0.125, 0.125, 0.1563, 0.125, 0.09375, 0.125, 0.0625, 0.125, 0.0625, 0.125, 0.09375, 0.125, 0.2188, 0.125, 0.1875, 0.125, 0.1875, 0.125, 0.2188, 0.125, 0.2812, 0.125, 0.25, 0.125, 0.25, 0.125, 0.2812, 0.125, 0.3438, 0.125, 0.3125, 0.125, 0.3125, 0.125, 0.3438, 0.125])
me_cylinder.materials.append(mat_material_001)
me_cylinder.update()
me_plane = bpy.data.meshes.new('Plane')
me_plane.from_pydata([(-1.0, -1.0, 0.0), (1.0, -1.0, 0.0), (-1.0, 1.0, 0.0), (1.0, 1.0, 0.0)], [], [(0, 1, 3, 2)])
_uv = me_plane.uv_layers.new(name='UVMap')
_uv.uv.foreach_set('vector', [0.0, 0.0, 1.0, 0.0, 1.0, 1.0, 0.0, 1.0])
me_plane.materials.append(mat_material_002)
me_plane.update()

# ---- objects
ob_light = bpy.data.objects.new('Light', light_light)
ob_camera = bpy.data.objects.new('Camera', cam_camera)
ob_cylinder = bpy.data.objects.new('Cylinder', me_cylinder)
ob_plane = bpy.data.objects.new('Plane', me_plane)

# ---- transforms, parenting, visibility, modifiers, constraints
ob_light.location = (4.076, 1.005, 5.904)
ob_light.rotation_euler = (-0.0744, -1.043, 0.4151)
ob_light.lock_rotations_4d = False
ob_light.empty_display_type = 'ARROWS'
ob_light.color = (0.0, 0.0, 0.0, 0.0)
ob_light.lineart.crease_threshold = 0.0
ob_camera.location = (-9.666, 6.387, 8.633)
ob_camera.rotation_euler = (1.109, -0.0, 4.024)
ob_camera.lock_rotations_4d = False
ob_camera.empty_display_type = 'ARROWS'
ob_camera.color = (0.0, 0.0, 0.0, 0.0)
ob_camera.display_type = 'WIRE'
ob_camera.lineart.crease_threshold = 0.0
ob_cylinder.location = (0.0, 0.0, 2.5)
ob_cylinder.scale = (0.1, 0.1, 2.5)
ob_plane.location = (4.197e-17, -1.427, 4.141)
ob_plane.rotation_euler = (1.571, 4.371e-08, -1.571)
ob_plane.scale = (1.333, 0.8, 1.333)

# ---- collection membership
col_collection.objects.link(ob_light)
col_collection.objects.link(ob_camera)
col_collection.objects.link(ob_cylinder)
col_collection.objects.link(ob_plane)

# ---- scene / render settings (as saved in the file)
scene.camera = ob_camera
scene.frame_start = 1; scene.frame_end = 250; scene.frame_set(1)
scene.render.engine = 'BLENDER_EEVEE_NEXT'
scene.cycles.sampling_pattern = 'TABULATED_SOBOL'
scene.cycles.use_light_tree = False
scene.view_settings.view_transform = 'Filmic'
bpy.context.view_layer.update()
